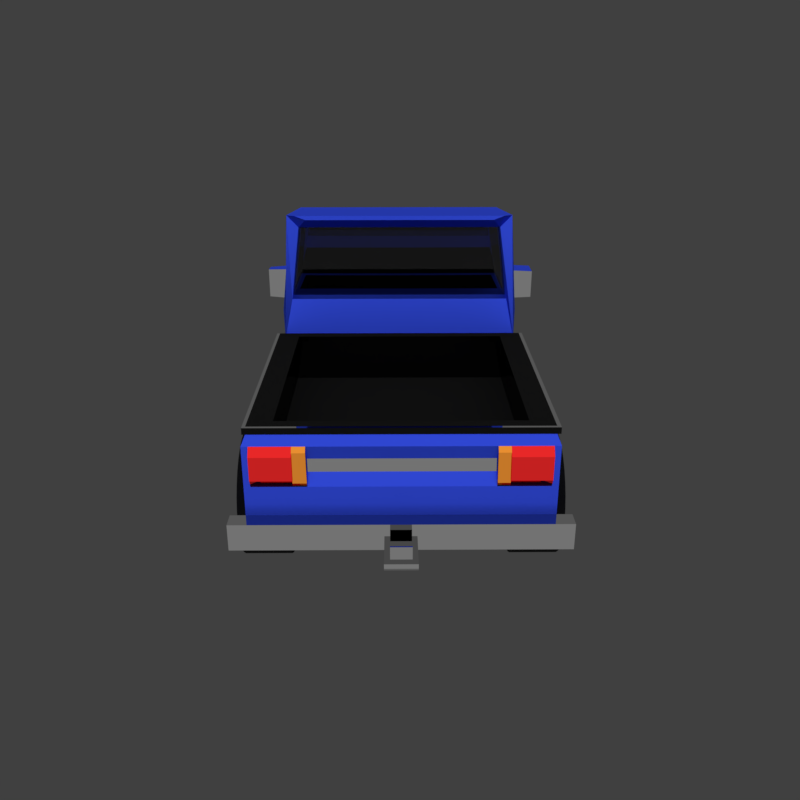 # Source: Pickup-Truck.blend  (saved by Blender 2.79.0; exported with 4.5.12 LTS)
import bpy
from mathutils import Matrix  # noqa: F401  (used for matrix-valued properties, if any)

bpy.ops.wm.read_factory_settings(use_empty=True)
scene = bpy.context.scene
scene.name = 'Scene'

# ---- collections
col_collection_1 = bpy.data.collections.new('Collection 1'); scene.collection.children.link(col_collection_1)

# ---- materials (node trees are filled in below, after node groups)
mat_tires = bpy.data.materials.new('Tires')
mat_tires.alpha_threshold = 0.0
mat_tires.diffuse_color = (0.001547, 0.001547, 0.001547, 1.0)
mat_tires.roughness = 0.5
mat_chrome = bpy.data.materials.new('Chrome')
mat_chrome.alpha_threshold = 0.0
mat_chrome.diffuse_color = (0.1329, 0.1329, 0.1329, 1.0)
mat_chrome.roughness = 0.5
mat_paint = bpy.data.materials.new('Paint')
mat_paint.alpha_threshold = 0.0
mat_paint.diffuse_color = (0.03684, 0.08793, 0.8, 1.0)
mat_paint.roughness = 0.5
mat_headlights = bpy.data.materials.new('Headlights')
mat_headlights.alpha_threshold = 0.0
mat_headlights.roughness = 0.5
mat_tailights = bpy.data.materials.new('Tailights')
mat_tailights.alpha_threshold = 0.0
mat_tailights.diffuse_color = (0.8, 0.01345, 0.01142, 1.0)
mat_tailights.roughness = 0.5
mat_turnlights = bpy.data.materials.new('Turnlights')
mat_turnlights.alpha_threshold = 0.0
mat_turnlights.diffuse_color = (0.8, 0.3481, 0.00644, 1.0)
mat_turnlights.roughness = 0.5
mat_window = bpy.data.materials.new('Window')
mat_window.alpha_threshold = 0.0
mat_window.diffuse_color = (1.0, 1.0, 1.0, 1.0)
mat_window.roughness = 0.5

# ---- material node trees
mat_tires.use_nodes = True; mat_tires.node_tree.nodes.clear()
_N = mat_tires.node_tree.nodes; _L = mat_tires.node_tree.links
n0 = _N.new('ShaderNodeOutputMaterial'); n0.name = 'Material Output'; n0.location = (300, 300)
n1 = _N.new('ShaderNodeBsdfDiffuse'); n1.name = 'Diffuse BSDF'; n1.location = (10, 300)
n1.inputs[0].default_value = (0.00637, 0.00637, 0.00637, 1.0)
n1.inputs[1].default_value = 0.8417
_L.new(n1.outputs[0], n0.inputs[0])
n0.is_active_output = True
mat_chrome.use_nodes = True; mat_chrome.node_tree.nodes.clear()
_N = mat_chrome.node_tree.nodes; _L = mat_chrome.node_tree.links
n0 = _N.new('ShaderNodeOutputMaterial'); n0.name = 'Material Output'; n0.location = (300, 300)
n1 = _N.new('ShaderNodeBsdfAnisotropic'); n1.name = 'Glossy BSDF'; n1.location = (10, 300)
n1.distribution = 'GGX'
n1.inputs[0].default_value = (0.2462, 0.2462, 0.2462, 1.0)
n1.inputs[1].default_value = 0.0
_L.new(n1.outputs[0], n0.inputs[0])
n0.is_active_output = True
mat_paint.use_nodes = True; mat_paint.node_tree.nodes.clear()
_N = mat_paint.node_tree.nodes; _L = mat_paint.node_tree.links
n0 = _N.new('ShaderNodeOutputMaterial'); n0.name = 'Material Output'; n0.location = (300, 300)
n1 = _N.new('ShaderNodeBsdfAnisotropic'); n1.name = 'Glossy BSDF'; n1.location = (10, 300)
n1.distribution = 'GGX'
n1.inputs[0].default_value = (0.03628, 0.07852, 0.8, 1.0)
n1.inputs[1].default_value = 0.4594
_L.new(n1.outputs[0], n0.inputs[0])
n0.is_active_output = True
mat_headlights.use_nodes = True; mat_headlights.node_tree.nodes.clear()
_N = mat_headlights.node_tree.nodes; _L = mat_headlights.node_tree.links
n0 = _N.new('ShaderNodeOutputMaterial'); n0.name = 'Material Output'; n0.location = (300, 300)
n1 = _N.new('ShaderNodeBsdfAnisotropic'); n1.name = 'Glossy BSDF'; n1.location = (10, 300)
n1.distribution = 'GGX'
n1.inputs[1].default_value = 0.0
_L.new(n1.outputs[0], n0.inputs[0])
n0.is_active_output = True
mat_tailights.use_nodes = True; mat_tailights.node_tree.nodes.clear()
_N = mat_tailights.node_tree.nodes; _L = mat_tailights.node_tree.links
n0 = _N.new('ShaderNodeOutputMaterial'); n0.name = 'Material Output'; n0.location = (300, 300)
n1 = _N.new('ShaderNodeBsdfAnisotropic'); n1.name = 'Glossy BSDF'; n1.location = (10, 300)
n1.distribution = 'GGX'
n1.inputs[0].default_value = (0.8, 0.02128, 0.02128, 1.0)
n1.inputs[1].default_value = 0.0
_L.new(n1.outputs[0], n0.inputs[0])
n0.is_active_output = True
mat_turnlights.use_nodes = True; mat_turnlights.node_tree.nodes.clear()
_N = mat_turnlights.node_tree.nodes; _L = mat_turnlights.node_tree.links
n0 = _N.new('ShaderNodeOutputMaterial'); n0.name = 'Material Output'; n0.location = (300, 300)
n1 = _N.new('ShaderNodeBsdfAnisotropic'); n1.name = 'Glossy BSDF'; n1.location = (10, 300)
n1.distribution = 'GGX'
n1.inputs[0].default_value = (0.8, 0.2679, 0.03046, 1.0)
n1.inputs[1].default_value = 0.0
_L.new(n1.outputs[0], n0.inputs[0])
n0.is_active_output = True
mat_window.use_nodes = True; mat_window.node_tree.nodes.clear()
_N = mat_window.node_tree.nodes; _L = mat_window.node_tree.links
n0 = _N.new('ShaderNodeOutputMaterial'); n0.name = 'Material Output'; n0.location = (300, 300)
n1 = _N.new('ShaderNodeBsdfGlass'); n1.name = 'Glass BSDF'; n1.location = (10, 300)
n1.distribution = 'BECKMANN'
n1.inputs[0].default_value = (0.2957, 0.2957, 0.2957, 1.0)
n1.inputs[2].default_value = 1.45
_L.new(n1.outputs[0], n0.inputs[0])
n0.is_active_output = True

# ---- world
world_world = bpy.data.worlds.new('World'); scene.world = world_world
world_world.color = (0.05088, 0.05088, 0.05088)
world_world.use_sun_shadow = False
world_world.sun_shadow_jitter_overblur = 0.0
world_world.cycles.sampling_method = 'MANUAL'

# ---- cameras
cam_camera = bpy.data.cameras.new('Camera')
cam_camera.clip_end = 100.0
cam_camera.lens = 35.0
cam_camera.sensor_width = 32.0
cam_camera.sensor_height = 18.0
cam_camera.ortho_scale = 7.314
cam_camera.dof.focus_distance = 0.0

# ---- lights
light_lamp_002 = bpy.data.lights.new('Lamp.002', 'SUN')
light_lamp_002.transmission_factor = 0.0
light_lamp_002.cutoff_distance = 30.0
light_lamp_002.use_shadow = False
light_lamp_002.angle = 3.141
light_lamp_002.energy = 1.0
light_lamp_002.shadow_buffer_clip_start = 1.001
light_lamp_002.shadow_soft_size = 1e+04
light_lamp_002.shadow_cascade_max_distance = 1000.0
light_lamp_001 = bpy.data.lights.new('Lamp.001', 'SUN')
light_lamp_001.transmission_factor = 0.0
light_lamp_001.cutoff_distance = 30.0
light_lamp_001.use_shadow = False
light_lamp_001.angle = 3.141
light_lamp_001.energy = 1.0
light_lamp_001.shadow_buffer_clip_start = 1.001
light_lamp_001.shadow_soft_size = 1e+04
light_lamp_001.shadow_cascade_max_distance = 1000.0
light_lamp = bpy.data.lights.new('Lamp', 'SUN')
light_lamp.transmission_factor = 0.0
light_lamp.cutoff_distance = 30.0
light_lamp.use_shadow = False
light_lamp.angle = 3.141
light_lamp.energy = 1.0
light_lamp.shadow_buffer_clip_start = 1.001
light_lamp.shadow_soft_size = 1e+04
light_lamp.shadow_cascade_max_distance = 1000.0

# ---- meshes
me_cylinder_009 = bpy.data.meshes.new('Cylinder.009')
me_cylinder_009.from_pydata([(0.0, 1.0, -1.0), (-1.528e-07, 0.5999, 1.0), (0.1951, 0.9808, -1.0), (0.117, 0.5884, 1.0), (0.3827, 0.9239, -1.0), (0.2296, 0.5542, 1.0), (0.5556, 0.8315, -1.0), (0.3333, 0.4988, 1.0), (0.7071, 0.7071, -1.0), (0.4242, 0.4242, 1.0), (0.8315, 0.5556, -1.0), (0.4988, 0.3333, 1.0), (0.9239, 0.3827, -1.0), (0.5542, 0.2296, 1.0), (0.9808, 0.1951, -1.0), (0.5884, 0.117, 1.0), (1.0, 7.55e-08, -1.0), (0.5999, 1.409e-08, 1.0), (0.9808, -0.1951, -1.0), (0.5884, -0.117, 1.0), (0.9239, -0.3827, -1.0), (0.5542, -0.2296, 1.0), (0.8315, -0.5556, -1.0), (0.4988, -0.3333, 1.0), (0.7071, -0.7071, -1.0), (0.4242, -0.4242, 1.0), (0.5556, -0.8315, -1.0), (0.3333, -0.4988, 1.0), (0.3827, -0.9239, -1.0), (0.2296, -0.5542, 1.0), (0.1951, -0.9808, -1.0), (0.117, -0.5884, 1.0), (-3.258e-07, -1.0, -1.0), (-2.03e-07, -0.5999, 1.0), (-0.1951, -0.9808, -1.0), (-0.117, -0.5884, 1.0), (-0.3827, -0.9239, -1.0), (-0.2296, -0.5542, 1.0), (-0.5556, -0.8315, -1.0), (-0.3333, -0.4988, 1.0), (-0.7071, -0.7071, -1.0), (-0.4242, -0.4242, 1.0), (-0.8315, -0.5556, -1.0), (-0.4988, -0.3333, 1.0), (-0.9239, -0.3827, -1.0), (-0.5542, -0.2296, 1.0), (-0.9808, -0.1951, -1.0), (-0.5884, -0.117, 1.0), (-1.0, 9.656e-07, -1.0), (-0.5999, 6.001e-07, 1.0), (-0.9808, 0.1951, -1.0), (-0.5884, 0.117, 1.0), (-0.9239, 0.3827, -1.0), (-0.5542, 0.2296, 1.0), (-0.8315, 0.5556, -1.0), (-0.4988, 0.3333, 1.0), (-0.7071, 0.7071, -1.0), (-0.4242, 0.4242, 1.0), (-0.5556, 0.8315, -1.0), (-0.3333, 0.4988, 1.0), (-0.3827, 0.9239, -1.0), (-0.2296, 0.5542, 1.0), (-0.1951, 0.9808, -1.0), (-0.117, 0.5884, 1.0), (0.1951, 0.9808, 1.0), (0.0, 1.0, 1.0), (0.3827, 0.9239, 1.0), (0.5556, 0.8315, 1.0), (0.7071, 0.7071, 1.0), (0.8315, 0.5556, 1.0), (0.9239, 0.3827, 1.0), (0.9808, 0.1951, 1.0), (1.0, 7.55e-08, 1.0), (0.9808, -0.1951, 1.0), (0.9239, -0.3827, 1.0), (0.8315, -0.5556, 1.0), (0.7071, -0.7071, 1.0), (0.5556, -0.8315, 1.0), (0.3827, -0.9239, 1.0), (0.1951, -0.9808, 1.0), (-3.258e-07, -1.0, 1.0), (-0.1951, -0.9808, 1.0), (-0.3827, -0.9239, 1.0), (-0.5556, -0.8315, 1.0), (-0.7071, -0.7071, 1.0), (-0.8315, -0.5556, 1.0), (-0.9239, -0.3827, 1.0), (-0.9808, -0.1951, 1.0), (-1.0, 9.656e-07, 1.0), (-0.9808, 0.1951, 1.0), (-0.9239, 0.3827, 1.0), (-0.8315, 0.5556, 1.0), (-0.7071, 0.7071, 1.0), (-0.5556, 0.8315, 1.0), (-0.3827, 0.9239, 1.0), (-0.1951, 0.9808, 1.0), (0.117, 0.5884, 0.5319), (-1.634e-07, 0.5999, 0.5319), (0.2296, 0.5542, 0.5319), (0.3333, 0.4988, 0.5319), (0.4242, 0.4242, 0.5319), (0.4988, 0.3333, 0.5319), (0.5542, 0.2296, 0.5319), (0.5884, 0.117, 0.5319), (0.5999, 1.409e-08, 0.5319), (0.5884, -0.117, 0.5319), (0.5542, -0.2296, 0.5319), (0.4988, -0.3333, 0.5319), (0.4242, -0.4242, 0.5319), (0.3333, -0.4988, 0.5319), (0.2296, -0.5542, 0.5319), (0.117, -0.5884, 0.5319), (-2.137e-07, -0.5999, 0.5319), (-0.117, -0.5884, 0.5319), (-0.2296, -0.5542, 0.5319), (-0.3333, -0.4988, 0.5319), (-0.4242, -0.4242, 0.5319), (-0.4988, -0.3333, 0.5319), (-0.5542, -0.2296, 0.5319), (-0.5884, -0.117, 0.5319), (-0.5999, 6.001e-07, 0.5319), (-0.5884, 0.117, 0.5319), (-0.5542, 0.2296, 0.5319), (-0.4988, 0.3333, 0.5319), (-0.4242, 0.4242, 0.5319), (-0.3333, 0.4988, 0.5319), (-0.2296, 0.5542, 0.5319), (-0.117, 0.5884, 0.5319)], [], [(0, 65, 64, 2), (2, 64, 66, 4), (4, 66, 67, 6), (6, 67, 68, 8), (8, 68, 69, 10), (10, 69, 70, 12), (12, 70, 71, 14), (14, 71, 72, 16), (16, 72, 73, 18), (18, 73, 74, 20), (20, 74, 75, 22), (22, 75, 76, 24), (24, 76, 77, 26), (26, 77, 78, 28), (28, 78, 79, 30), (30, 79, 80, 32), (32, 80, 81, 34), (34, 81, 82, 36), (36, 82, 83, 38), (38, 83, 84, 40), (40, 84, 85, 42), (42, 85, 86, 44), (44, 86, 87, 46), (46, 87, 88, 48), (48, 88, 89, 50), (50, 89, 90, 52), (52, 90, 91, 54), (54, 91, 92, 56), (56, 92, 93, 58), (58, 93, 94, 60), (41, 39, 115, 116), (60, 94, 95, 62), (62, 95, 65, 0), (0, 2, 4, 6, 8, 10, 12, 14, 16, 18, 20, 22, 24, 26, 28, 30, 32, 34, 36, 38, 40, 42, 44, 46, 48, 50, 52, 54, 56, 58, 60, 62), (1, 3, 64, 65), (3, 5, 66, 64), (5, 7, 67, 66), (7, 9, 68, 67), (9, 11, 69, 68), (11, 13, 70, 69), (13, 15, 71, 70), (15, 17, 72, 71), (17, 19, 73, 72), (19, 21, 74, 73), (21, 23, 75, 74), (23, 25, 76, 75), (25, 27, 77, 76), (27, 29, 78, 77), (29, 31, 79, 78), (31, 33, 80, 79), (33, 35, 81, 80), (35, 37, 82, 81), (37, 39, 83, 82), (39, 41, 84, 83), (41, 43, 85, 84), (43, 45, 86, 85), (45, 47, 87, 86), (47, 49, 88, 87), (49, 51, 89, 88), (51, 53, 90, 89), (53, 55, 91, 90), (55, 57, 92, 91), (57, 59, 93, 92), (59, 61, 94, 93), (61, 63, 95, 94), (63, 1, 65, 95), (96, 97, 127, 126, 125, 124, 123, 122, 121, 120, 119, 118, 117, 116, 115, 114, 113, 112, 111, 110, 109, 108, 107, 106, 105, 104, 103, 102, 101, 100, 99, 98), (15, 13, 102, 103), (43, 41, 116, 117), (17, 15, 103, 104), (45, 43, 117, 118), (19, 17, 104, 105), (47, 45, 118, 119), (21, 19, 105, 106), (49, 47, 119, 120), (23, 21, 106, 107), (51, 49, 120, 121), (25, 23, 107, 108), (53, 51, 121, 122), (27, 25, 108, 109), (55, 53, 122, 123), (29, 27, 109, 110), (3, 1, 97, 96), (57, 55, 123, 124), (31, 29, 110, 111), (5, 3, 96, 98), (59, 57, 124, 125), (33, 31, 111, 112), (7, 5, 98, 99), (61, 59, 125, 126), (35, 33, 112, 113), (9, 7, 99, 100), (63, 61, 126, 127), (37, 35, 113, 114), (11, 9, 100, 101), (1, 63, 127, 97), (39, 37, 114, 115), (13, 11, 101, 102)])
me_cylinder_009.polygons.foreach_set('material_index', [0, 0, 0, 0, 0, 0, 0, 0, 0, 0, 0, 0, 0, 0, 0, 0, 0, 0, 0, 0, 0, 0, 0, 0, 0, 0, 0, 0, 0, 0, 0, 0, 0, 0, 0, 0, 0, 0, 0, 0, 0, 0, 0, 0, 0, 0, 0, 0, 0, 0, 0, 0, 0, 0, 0, 0, 0, 0, 0, 0, 0, 0, 0, 0, 0, 0, 1, 0, 0, 0, 0, 0, 0, 0, 0, 0, 0, 0, 0, 0, 0, 0, 0, 0, 0, 0, 0, 0, 0, 0, 0, 0, 0, 0, 0, 0, 0, 0])
me_cylinder_009.materials.append(mat_tires)
me_cylinder_009.materials.append(mat_chrome)
me_cylinder_009.use_remesh_preserve_volume = False
me_cylinder_009.use_remesh_preserve_attributes = False
me_cylinder_009.use_mirror_vertex_groups = False
me_cylinder_009.update()
me_cylinder_008 = bpy.data.meshes.new('Cylinder.008')
me_cylinder_008.from_pydata([(0.0, 1.0, -1.0), (-1.528e-07, 0.5999, 1.0), (0.1951, 0.9808, -1.0), (0.117, 0.5884, 1.0), (0.3827, 0.9239, -1.0), (0.2296, 0.5542, 1.0), (0.5556, 0.8315, -1.0), (0.3333, 0.4988, 1.0), (0.7071, 0.7071, -1.0), (0.4242, 0.4242, 1.0), (0.8315, 0.5556, -1.0), (0.4988, 0.3333, 1.0), (0.9239, 0.3827, -1.0), (0.5542, 0.2296, 1.0), (0.9808, 0.1951, -1.0), (0.5884, 0.117, 1.0), (1.0, 7.55e-08, -1.0), (0.5999, 1.409e-08, 1.0), (0.9808, -0.1951, -1.0), (0.5884, -0.117, 1.0), (0.9239, -0.3827, -1.0), (0.5542, -0.2296, 1.0), (0.8315, -0.5556, -1.0), (0.4988, -0.3333, 1.0), (0.7071, -0.7071, -1.0), (0.4242, -0.4242, 1.0), (0.5556, -0.8315, -1.0), (0.3333, -0.4988, 1.0), (0.3827, -0.9239, -1.0), (0.2296, -0.5542, 1.0), (0.1951, -0.9808, -1.0), (0.117, -0.5884, 1.0), (-3.258e-07, -1.0, -1.0), (-2.03e-07, -0.5999, 1.0), (-0.1951, -0.9808, -1.0), (-0.117, -0.5884, 1.0), (-0.3827, -0.9239, -1.0), (-0.2296, -0.5542, 1.0), (-0.5556, -0.8315, -1.0), (-0.3333, -0.4988, 1.0), (-0.7071, -0.7071, -1.0), (-0.4242, -0.4242, 1.0), (-0.8315, -0.5556, -1.0), (-0.4988, -0.3333, 1.0), (-0.9239, -0.3827, -1.0), (-0.5542, -0.2296, 1.0), (-0.9808, -0.1951, -1.0), (-0.5884, -0.117, 1.0), (-1.0, 9.656e-07, -1.0), (-0.5999, 6.001e-07, 1.0), (-0.9808, 0.1951, -1.0), (-0.5884, 0.117, 1.0), (-0.9239, 0.3827, -1.0), (-0.5542, 0.2296, 1.0), (-0.8315, 0.5556, -1.0), (-0.4988, 0.3333, 1.0), (-0.7071, 0.7071, -1.0), (-0.4242, 0.4242, 1.0), (-0.5556, 0.8315, -1.0), (-0.3333, 0.4988, 1.0), (-0.3827, 0.9239, -1.0), (-0.2296, 0.5542, 1.0), (-0.1951, 0.9808, -1.0), (-0.117, 0.5884, 1.0), (0.1951, 0.9808, 1.0), (0.0, 1.0, 1.0), (0.3827, 0.9239, 1.0), (0.5556, 0.8315, 1.0), (0.7071, 0.7071, 1.0), (0.8315, 0.5556, 1.0), (0.9239, 0.3827, 1.0), (0.9808, 0.1951, 1.0), (1.0, 7.55e-08, 1.0), (0.9808, -0.1951, 1.0), (0.9239, -0.3827, 1.0), (0.8315, -0.5556, 1.0), (0.7071, -0.7071, 1.0), (0.5556, -0.8315, 1.0), (0.3827, -0.9239, 1.0), (0.1951, -0.9808, 1.0), (-3.258e-07, -1.0, 1.0), (-0.1951, -0.9808, 1.0), (-0.3827, -0.9239, 1.0), (-0.5556, -0.8315, 1.0), (-0.7071, -0.7071, 1.0), (-0.8315, -0.5556, 1.0), (-0.9239, -0.3827, 1.0), (-0.9808, -0.1951, 1.0), (-1.0, 9.656e-07, 1.0), (-0.9808, 0.1951, 1.0), (-0.9239, 0.3827, 1.0), (-0.8315, 0.5556, 1.0), (-0.7071, 0.7071, 1.0), (-0.5556, 0.8315, 1.0), (-0.3827, 0.9239, 1.0), (-0.1951, 0.9808, 1.0), (0.117, 0.5884, 0.5319), (-1.634e-07, 0.5999, 0.5319), (0.2296, 0.5542, 0.5319), (0.3333, 0.4988, 0.5319), (0.4242, 0.4242, 0.5319), (0.4988, 0.3333, 0.5319), (0.5542, 0.2296, 0.5319), (0.5884, 0.117, 0.5319), (0.5999, 1.409e-08, 0.5319), (0.5884, -0.117, 0.5319), (0.5542, -0.2296, 0.5319), (0.4988, -0.3333, 0.5319), (0.4242, -0.4242, 0.5319), (0.3333, -0.4988, 0.5319), (0.2296, -0.5542, 0.5319), (0.117, -0.5884, 0.5319), (-2.137e-07, -0.5999, 0.5319), (-0.117, -0.5884, 0.5319), (-0.2296, -0.5542, 0.5319), (-0.3333, -0.4988, 0.5319), (-0.4242, -0.4242, 0.5319), (-0.4988, -0.3333, 0.5319), (-0.5542, -0.2296, 0.5319), (-0.5884, -0.117, 0.5319), (-0.5999, 6.001e-07, 0.5319), (-0.5884, 0.117, 0.5319), (-0.5542, 0.2296, 0.5319), (-0.4988, 0.3333, 0.5319), (-0.4242, 0.4242, 0.5319), (-0.3333, 0.4988, 0.5319), (-0.2296, 0.5542, 0.5319), (-0.117, 0.5884, 0.5319)], [], [(0, 65, 64, 2), (2, 64, 66, 4), (4, 66, 67, 6), (6, 67, 68, 8), (8, 68, 69, 10), (10, 69, 70, 12), (12, 70, 71, 14), (14, 71, 72, 16), (16, 72, 73, 18), (18, 73, 74, 20), (20, 74, 75, 22), (22, 75, 76, 24), (24, 76, 77, 26), (26, 77, 78, 28), (28, 78, 79, 30), (30, 79, 80, 32), (32, 80, 81, 34), (34, 81, 82, 36), (36, 82, 83, 38), (38, 83, 84, 40), (40, 84, 85, 42), (42, 85, 86, 44), (44, 86, 87, 46), (46, 87, 88, 48), (48, 88, 89, 50), (50, 89, 90, 52), (52, 90, 91, 54), (54, 91, 92, 56), (56, 92, 93, 58), (58, 93, 94, 60), (41, 39, 115, 116), (60, 94, 95, 62), (62, 95, 65, 0), (0, 2, 4, 6, 8, 10, 12, 14, 16, 18, 20, 22, 24, 26, 28, 30, 32, 34, 36, 38, 40, 42, 44, 46, 48, 50, 52, 54, 56, 58, 60, 62), (1, 3, 64, 65), (3, 5, 66, 64), (5, 7, 67, 66), (7, 9, 68, 67), (9, 11, 69, 68), (11, 13, 70, 69), (13, 15, 71, 70), (15, 17, 72, 71), (17, 19, 73, 72), (19, 21, 74, 73), (21, 23, 75, 74), (23, 25, 76, 75), (25, 27, 77, 76), (27, 29, 78, 77), (29, 31, 79, 78), (31, 33, 80, 79), (33, 35, 81, 80), (35, 37, 82, 81), (37, 39, 83, 82), (39, 41, 84, 83), (41, 43, 85, 84), (43, 45, 86, 85), (45, 47, 87, 86), (47, 49, 88, 87), (49, 51, 89, 88), (51, 53, 90, 89), (53, 55, 91, 90), (55, 57, 92, 91), (57, 59, 93, 92), (59, 61, 94, 93), (61, 63, 95, 94), (63, 1, 65, 95), (96, 97, 127, 126, 125, 124, 123, 122, 121, 120, 119, 118, 117, 116, 115, 114, 113, 112, 111, 110, 109, 108, 107, 106, 105, 104, 103, 102, 101, 100, 99, 98), (15, 13, 102, 103), (43, 41, 116, 117), (17, 15, 103, 104), (45, 43, 117, 118), (19, 17, 104, 105), (47, 45, 118, 119), (21, 19, 105, 106), (49, 47, 119, 120), (23, 21, 106, 107), (51, 49, 120, 121), (25, 23, 107, 108), (53, 51, 121, 122), (27, 25, 108, 109), (55, 53, 122, 123), (29, 27, 109, 110), (3, 1, 97, 96), (57, 55, 123, 124), (31, 29, 110, 111), (5, 3, 96, 98), (59, 57, 124, 125), (33, 31, 111, 112), (7, 5, 98, 99), (61, 59, 125, 126), (35, 33, 112, 113), (9, 7, 99, 100), (63, 61, 126, 127), (37, 35, 113, 114), (11, 9, 100, 101), (1, 63, 127, 97), (39, 37, 114, 115), (13, 11, 101, 102)])
me_cylinder_008.polygons.foreach_set('material_index', [0, 0, 0, 0, 0, 0, 0, 0, 0, 0, 0, 0, 0, 0, 0, 0, 0, 0, 0, 0, 0, 0, 0, 0, 0, 0, 0, 0, 0, 0, 0, 0, 0, 0, 0, 0, 0, 0, 0, 0, 0, 0, 0, 0, 0, 0, 0, 0, 0, 0, 0, 0, 0, 0, 0, 0, 0, 0, 0, 0, 0, 0, 0, 0, 0, 0, 1, 0, 0, 0, 0, 0, 0, 0, 0, 0, 0, 0, 0, 0, 0, 0, 0, 0, 0, 0, 0, 0, 0, 0, 0, 0, 0, 0, 0, 0, 0, 0])
me_cylinder_008.materials.append(mat_tires)
me_cylinder_008.materials.append(mat_chrome)
me_cylinder_008.use_remesh_preserve_volume = False
me_cylinder_008.use_remesh_preserve_attributes = False
me_cylinder_008.use_mirror_vertex_groups = False
me_cylinder_008.update()
me_cylinder_007 = bpy.data.meshes.new('Cylinder.007')
me_cylinder_007.from_pydata([(0.0, 1.0, -1.0), (-1.528e-07, 0.5999, 1.0), (0.1951, 0.9808, -1.0), (0.117, 0.5884, 1.0), (0.3827, 0.9239, -1.0), (0.2296, 0.5542, 1.0), (0.5556, 0.8315, -1.0), (0.3333, 0.4988, 1.0), (0.7071, 0.7071, -1.0), (0.4242, 0.4242, 1.0), (0.8315, 0.5556, -1.0), (0.4988, 0.3333, 1.0), (0.9239, 0.3827, -1.0), (0.5542, 0.2296, 1.0), (0.9808, 0.1951, -1.0), (0.5884, 0.117, 1.0), (1.0, 7.55e-08, -1.0), (0.5999, 1.409e-08, 1.0), (0.9808, -0.1951, -1.0), (0.5884, -0.117, 1.0), (0.9239, -0.3827, -1.0), (0.5542, -0.2296, 1.0), (0.8315, -0.5556, -1.0), (0.4988, -0.3333, 1.0), (0.7071, -0.7071, -1.0), (0.4242, -0.4242, 1.0), (0.5556, -0.8315, -1.0), (0.3333, -0.4988, 1.0), (0.3827, -0.9239, -1.0), (0.2296, -0.5542, 1.0), (0.1951, -0.9808, -1.0), (0.117, -0.5884, 1.0), (-3.258e-07, -1.0, -1.0), (-2.03e-07, -0.5999, 1.0), (-0.1951, -0.9808, -1.0), (-0.117, -0.5884, 1.0), (-0.3827, -0.9239, -1.0), (-0.2296, -0.5542, 1.0), (-0.5556, -0.8315, -1.0), (-0.3333, -0.4988, 1.0), (-0.7071, -0.7071, -1.0), (-0.4242, -0.4242, 1.0), (-0.8315, -0.5556, -1.0), (-0.4988, -0.3333, 1.0), (-0.9239, -0.3827, -1.0), (-0.5542, -0.2296, 1.0), (-0.9808, -0.1951, -1.0), (-0.5884, -0.117, 1.0), (-1.0, 9.656e-07, -1.0), (-0.5999, 6.001e-07, 1.0), (-0.9808, 0.1951, -1.0), (-0.5884, 0.117, 1.0), (-0.9239, 0.3827, -1.0), (-0.5542, 0.2296, 1.0), (-0.8315, 0.5556, -1.0), (-0.4988, 0.3333, 1.0), (-0.7071, 0.7071, -1.0), (-0.4242, 0.4242, 1.0), (-0.5556, 0.8315, -1.0), (-0.3333, 0.4988, 1.0), (-0.3827, 0.9239, -1.0), (-0.2296, 0.5542, 1.0), (-0.1951, 0.9808, -1.0), (-0.117, 0.5884, 1.0), (0.1951, 0.9808, 1.0), (0.0, 1.0, 1.0), (0.3827, 0.9239, 1.0), (0.5556, 0.8315, 1.0), (0.7071, 0.7071, 1.0), (0.8315, 0.5556, 1.0), (0.9239, 0.3827, 1.0), (0.9808, 0.1951, 1.0), (1.0, 7.55e-08, 1.0), (0.9808, -0.1951, 1.0), (0.9239, -0.3827, 1.0), (0.8315, -0.5556, 1.0), (0.7071, -0.7071, 1.0), (0.5556, -0.8315, 1.0), (0.3827, -0.9239, 1.0), (0.1951, -0.9808, 1.0), (-3.258e-07, -1.0, 1.0), (-0.1951, -0.9808, 1.0), (-0.3827, -0.9239, 1.0), (-0.5556, -0.8315, 1.0), (-0.7071, -0.7071, 1.0), (-0.8315, -0.5556, 1.0), (-0.9239, -0.3827, 1.0), (-0.9808, -0.1951, 1.0), (-1.0, 9.656e-07, 1.0), (-0.9808, 0.1951, 1.0), (-0.9239, 0.3827, 1.0), (-0.8315, 0.5556, 1.0), (-0.7071, 0.7071, 1.0), (-0.5556, 0.8315, 1.0), (-0.3827, 0.9239, 1.0), (-0.1951, 0.9808, 1.0), (0.117, 0.5884, 0.5319), (-1.634e-07, 0.5999, 0.5319), (0.2296, 0.5542, 0.5319), (0.3333, 0.4988, 0.5319), (0.4242, 0.4242, 0.5319), (0.4988, 0.3333, 0.5319), (0.5542, 0.2296, 0.5319), (0.5884, 0.117, 0.5319), (0.5999, 1.409e-08, 0.5319), (0.5884, -0.117, 0.5319), (0.5542, -0.2296, 0.5319), (0.4988, -0.3333, 0.5319), (0.4242, -0.4242, 0.5319), (0.3333, -0.4988, 0.5319), (0.2296, -0.5542, 0.5319), (0.117, -0.5884, 0.5319), (-2.137e-07, -0.5999, 0.5319), (-0.117, -0.5884, 0.5319), (-0.2296, -0.5542, 0.5319), (-0.3333, -0.4988, 0.5319), (-0.4242, -0.4242, 0.5319), (-0.4988, -0.3333, 0.5319), (-0.5542, -0.2296, 0.5319), (-0.5884, -0.117, 0.5319), (-0.5999, 6.001e-07, 0.5319), (-0.5884, 0.117, 0.5319), (-0.5542, 0.2296, 0.5319), (-0.4988, 0.3333, 0.5319), (-0.4242, 0.4242, 0.5319), (-0.3333, 0.4988, 0.5319), (-0.2296, 0.5542, 0.5319), (-0.117, 0.5884, 0.5319)], [], [(0, 65, 64, 2), (2, 64, 66, 4), (4, 66, 67, 6), (6, 67, 68, 8), (8, 68, 69, 10), (10, 69, 70, 12), (12, 70, 71, 14), (14, 71, 72, 16), (16, 72, 73, 18), (18, 73, 74, 20), (20, 74, 75, 22), (22, 75, 76, 24), (24, 76, 77, 26), (26, 77, 78, 28), (28, 78, 79, 30), (30, 79, 80, 32), (32, 80, 81, 34), (34, 81, 82, 36), (36, 82, 83, 38), (38, 83, 84, 40), (40, 84, 85, 42), (42, 85, 86, 44), (44, 86, 87, 46), (46, 87, 88, 48), (48, 88, 89, 50), (50, 89, 90, 52), (52, 90, 91, 54), (54, 91, 92, 56), (56, 92, 93, 58), (58, 93, 94, 60), (41, 39, 115, 116), (60, 94, 95, 62), (62, 95, 65, 0), (0, 2, 4, 6, 8, 10, 12, 14, 16, 18, 20, 22, 24, 26, 28, 30, 32, 34, 36, 38, 40, 42, 44, 46, 48, 50, 52, 54, 56, 58, 60, 62), (1, 3, 64, 65), (3, 5, 66, 64), (5, 7, 67, 66), (7, 9, 68, 67), (9, 11, 69, 68), (11, 13, 70, 69), (13, 15, 71, 70), (15, 17, 72, 71), (17, 19, 73, 72), (19, 21, 74, 73), (21, 23, 75, 74), (23, 25, 76, 75), (25, 27, 77, 76), (27, 29, 78, 77), (29, 31, 79, 78), (31, 33, 80, 79), (33, 35, 81, 80), (35, 37, 82, 81), (37, 39, 83, 82), (39, 41, 84, 83), (41, 43, 85, 84), (43, 45, 86, 85), (45, 47, 87, 86), (47, 49, 88, 87), (49, 51, 89, 88), (51, 53, 90, 89), (53, 55, 91, 90), (55, 57, 92, 91), (57, 59, 93, 92), (59, 61, 94, 93), (61, 63, 95, 94), (63, 1, 65, 95), (96, 97, 127, 126, 125, 124, 123, 122, 121, 120, 119, 118, 117, 116, 115, 114, 113, 112, 111, 110, 109, 108, 107, 106, 105, 104, 103, 102, 101, 100, 99, 98), (15, 13, 102, 103), (43, 41, 116, 117), (17, 15, 103, 104), (45, 43, 117, 118), (19, 17, 104, 105), (47, 45, 118, 119), (21, 19, 105, 106), (49, 47, 119, 120), (23, 21, 106, 107), (51, 49, 120, 121), (25, 23, 107, 108), (53, 51, 121, 122), (27, 25, 108, 109), (55, 53, 122, 123), (29, 27, 109, 110), (3, 1, 97, 96), (57, 55, 123, 124), (31, 29, 110, 111), (5, 3, 96, 98), (59, 57, 124, 125), (33, 31, 111, 112), (7, 5, 98, 99), (61, 59, 125, 126), (35, 33, 112, 113), (9, 7, 99, 100), (63, 61, 126, 127), (37, 35, 113, 114), (11, 9, 100, 101), (1, 63, 127, 97), (39, 37, 114, 115), (13, 11, 101, 102)])
me_cylinder_007.polygons.foreach_set('material_index', [0, 0, 0, 0, 0, 0, 0, 0, 0, 0, 0, 0, 0, 0, 0, 0, 0, 0, 0, 0, 0, 0, 0, 0, 0, 0, 0, 0, 0, 0, 0, 0, 0, 0, 0, 0, 0, 0, 0, 0, 0, 0, 0, 0, 0, 0, 0, 0, 0, 0, 0, 0, 0, 0, 0, 0, 0, 0, 0, 0, 0, 0, 0, 0, 0, 0, 1, 0, 0, 0, 0, 0, 0, 0, 0, 0, 0, 0, 0, 0, 0, 0, 0, 0, 0, 0, 0, 0, 0, 0, 0, 0, 0, 0, 0, 0, 0, 0])
me_cylinder_007.materials.append(mat_tires)
me_cylinder_007.materials.append(mat_chrome)
me_cylinder_007.use_remesh_preserve_volume = False
me_cylinder_007.use_remesh_preserve_attributes = False
me_cylinder_007.use_mirror_vertex_groups = False
me_cylinder_007.update()
me_cylinder_006 = bpy.data.meshes.new('Cylinder.006')
me_cylinder_006.from_pydata([(0.0, 1.0, -1.0), (0.0, 1.0, 1.0), (0.1951, 0.9808, -1.0), (0.1951, 0.9808, 1.0), (0.3827, 0.9239, -1.0), (0.3827, 0.9239, 1.0), (0.5556, 0.8315, -1.0), (0.5556, 0.8315, 1.0), (0.7071, 0.7071, -1.0), (0.7071, 0.7071, 1.0), (0.8315, 0.5556, -1.0), (0.8315, 0.5556, 1.0), (0.9239, 0.3827, -1.0), (0.9239, 0.3827, 1.0), (0.9808, 0.1951, -1.0), (0.9808, 0.1951, 1.0), (1.0, 7.55e-08, -1.0), (1.0, 7.55e-08, 1.0), (0.9808, -0.1951, -1.0), (0.9808, -0.1951, 1.0), (0.9239, -0.3827, -1.0), (0.9239, -0.3827, 1.0), (0.8315, -0.5556, -1.0), (0.8315, -0.5556, 1.0), (0.7071, -0.7071, -1.0), (0.7071, -0.7071, 1.0), (0.5556, -0.8315, -1.0), (0.5556, -0.8315, 1.0), (0.3827, -0.9239, -1.0), (0.3827, -0.9239, 1.0), (0.1951, -0.9808, -1.0), (0.1951, -0.9808, 1.0), (-3.258e-07, -1.0, -1.0), (-3.258e-07, -1.0, 1.0), (-0.1951, -0.9808, -1.0), (-0.1951, -0.9808, 1.0), (-0.3827, -0.9239, -1.0), (-0.3827, -0.9239, 1.0), (-0.5556, -0.8315, -1.0), (-0.5556, -0.8315, 1.0), (-0.7071, -0.7071, -1.0), (-0.7071, -0.7071, 1.0), (-0.8315, -0.5556, -1.0), (-0.8315, -0.5556, 1.0), (-0.9239, -0.3827, -1.0), (-0.9239, -0.3827, 1.0), (-0.9808, -0.1951, -1.0), (-0.9808, -0.1951, 1.0), (-1.0, 9.656e-07, -1.0), (-1.0, 9.656e-07, 1.0), (-0.9808, 0.1951, -1.0), (-0.9808, 0.1951, 1.0), (-0.9239, 0.3827, -1.0), (-0.9239, 0.3827, 1.0), (-0.8315, 0.5556, -1.0), (-0.8315, 0.5556, 1.0), (-0.7071, 0.7071, -1.0), (-0.7071, 0.7071, 1.0), (-0.5556, 0.8315, -1.0), (-0.5556, 0.8315, 1.0), (-0.3827, 0.9239, -1.0), (-0.3827, 0.9239, 1.0), (-0.1951, 0.9808, -1.0), (-0.1951, 0.9808, 1.0)], [], [(0, 1, 3, 2), (2, 3, 5, 4), (4, 5, 7, 6), (6, 7, 9, 8), (8, 9, 11, 10), (10, 11, 13, 12), (12, 13, 15, 14), (14, 15, 17, 16), (16, 17, 19, 18), (18, 19, 21, 20), (20, 21, 23, 22), (22, 23, 25, 24), (24, 25, 27, 26), (26, 27, 29, 28), (28, 29, 31, 30), (30, 31, 33, 32), (32, 33, 35, 34), (34, 35, 37, 36), (36, 37, 39, 38), (38, 39, 41, 40), (40, 41, 43, 42), (42, 43, 45, 44), (44, 45, 47, 46), (46, 47, 49, 48), (48, 49, 51, 50), (50, 51, 53, 52), (52, 53, 55, 54), (54, 55, 57, 56), (56, 57, 59, 58), (58, 59, 61, 60), (3, 1, 63, 61, 59, 57, 55, 53, 51, 49, 47, 45, 43, 41, 39, 37, 35, 33, 31, 29, 27, 25, 23, 21, 19, 17, 15, 13, 11, 9, 7, 5), (60, 61, 63, 62), (62, 63, 1, 0), (0, 2, 4, 6, 8, 10, 12, 14, 16, 18, 20, 22, 24, 26, 28, 30, 32, 34, 36, 38, 40, 42, 44, 46, 48, 50, 52, 54, 56, 58, 60, 62)])
me_cylinder_006.materials.append(mat_chrome)
me_cylinder_006.use_remesh_preserve_volume = False
me_cylinder_006.use_remesh_preserve_attributes = False
me_cylinder_006.use_mirror_vertex_groups = False
me_cylinder_006.update()
me_cylinder_005 = bpy.data.meshes.new('Cylinder.005')
me_cylinder_005.from_pydata([(0.0, 1.0, -1.0), (0.0, 1.0, 1.0), (0.1951, 0.9808, -1.0), (0.1951, 0.9808, 1.0), (0.3827, 0.9239, -1.0), (0.3827, 0.9239, 1.0), (0.5556, 0.8315, -1.0), (0.5556, 0.8315, 1.0), (0.7071, 0.7071, -1.0), (0.7071, 0.7071, 1.0), (0.8315, 0.5556, -1.0), (0.8315, 0.5556, 1.0), (0.9239, 0.3827, -1.0), (0.9239, 0.3827, 1.0), (0.9808, 0.1951, -1.0), (0.9808, 0.1951, 1.0), (1.0, 7.55e-08, -1.0), (1.0, 7.55e-08, 1.0), (0.9808, -0.1951, -1.0), (0.9808, -0.1951, 1.0), (0.9239, -0.3827, -1.0), (0.9239, -0.3827, 1.0), (0.8315, -0.5556, -1.0), (0.8315, -0.5556, 1.0), (0.7071, -0.7071, -1.0), (0.7071, -0.7071, 1.0), (0.5556, -0.8315, -1.0), (0.5556, -0.8315, 1.0), (0.3827, -0.9239, -1.0), (0.3827, -0.9239, 1.0), (0.1951, -0.9808, -1.0), (0.1951, -0.9808, 1.0), (-3.258e-07, -1.0, -1.0), (-3.258e-07, -1.0, 1.0), (-0.1951, -0.9808, -1.0), (-0.1951, -0.9808, 1.0), (-0.3827, -0.9239, -1.0), (-0.3827, -0.9239, 1.0), (-0.5556, -0.8315, -1.0), (-0.5556, -0.8315, 1.0), (-0.7071, -0.7071, -1.0), (-0.7071, -0.7071, 1.0), (-0.8315, -0.5556, -1.0), (-0.8315, -0.5556, 1.0), (-0.9239, -0.3827, -1.0), (-0.9239, -0.3827, 1.0), (-0.9808, -0.1951, -1.0), (-0.9808, -0.1951, 1.0), (-1.0, 9.656e-07, -1.0), (-1.0, 9.656e-07, 1.0), (-0.9808, 0.1951, -1.0), (-0.9808, 0.1951, 1.0), (-0.9239, 0.3827, -1.0), (-0.9239, 0.3827, 1.0), (-0.8315, 0.5556, -1.0), (-0.8315, 0.5556, 1.0), (-0.7071, 0.7071, -1.0), (-0.7071, 0.7071, 1.0), (-0.5556, 0.8315, -1.0), (-0.5556, 0.8315, 1.0), (-0.3827, 0.9239, -1.0), (-0.3827, 0.9239, 1.0), (-0.1951, 0.9808, -1.0), (-0.1951, 0.9808, 1.0)], [], [(0, 1, 3, 2), (2, 3, 5, 4), (4, 5, 7, 6), (6, 7, 9, 8), (8, 9, 11, 10), (10, 11, 13, 12), (12, 13, 15, 14), (14, 15, 17, 16), (16, 17, 19, 18), (18, 19, 21, 20), (20, 21, 23, 22), (22, 23, 25, 24), (24, 25, 27, 26), (26, 27, 29, 28), (28, 29, 31, 30), (30, 31, 33, 32), (32, 33, 35, 34), (34, 35, 37, 36), (36, 37, 39, 38), (38, 39, 41, 40), (40, 41, 43, 42), (42, 43, 45, 44), (44, 45, 47, 46), (46, 47, 49, 48), (48, 49, 51, 50), (50, 51, 53, 52), (52, 53, 55, 54), (54, 55, 57, 56), (56, 57, 59, 58), (58, 59, 61, 60), (3, 1, 63, 61, 59, 57, 55, 53, 51, 49, 47, 45, 43, 41, 39, 37, 35, 33, 31, 29, 27, 25, 23, 21, 19, 17, 15, 13, 11, 9, 7, 5), (60, 61, 63, 62), (62, 63, 1, 0), (0, 2, 4, 6, 8, 10, 12, 14, 16, 18, 20, 22, 24, 26, 28, 30, 32, 34, 36, 38, 40, 42, 44, 46, 48, 50, 52, 54, 56, 58, 60, 62)])
me_cylinder_005.materials.append(mat_chrome)
me_cylinder_005.use_remesh_preserve_volume = False
me_cylinder_005.use_remesh_preserve_attributes = False
me_cylinder_005.use_mirror_vertex_groups = False
me_cylinder_005.update()
me_cylinder_004 = bpy.data.meshes.new('Cylinder.004')
me_cylinder_004.from_pydata([(0.0, 1.0, -1.0), (-1.528e-07, 0.5999, 1.0), (0.1951, 0.9808, -1.0), (0.117, 0.5884, 1.0), (0.3827, 0.9239, -1.0), (0.2296, 0.5542, 1.0), (0.5556, 0.8315, -1.0), (0.3333, 0.4988, 1.0), (0.7071, 0.7071, -1.0), (0.4242, 0.4242, 1.0), (0.8315, 0.5556, -1.0), (0.4988, 0.3333, 1.0), (0.9239, 0.3827, -1.0), (0.5542, 0.2296, 1.0), (0.9808, 0.1951, -1.0), (0.5884, 0.117, 1.0), (1.0, 7.55e-08, -1.0), (0.5999, 1.409e-08, 1.0), (0.9808, -0.1951, -1.0), (0.5884, -0.117, 1.0), (0.9239, -0.3827, -1.0), (0.5542, -0.2296, 1.0), (0.8315, -0.5556, -1.0), (0.4988, -0.3333, 1.0), (0.7071, -0.7071, -1.0), (0.4242, -0.4242, 1.0), (0.5556, -0.8315, -1.0), (0.3333, -0.4988, 1.0), (0.3827, -0.9239, -1.0), (0.2296, -0.5542, 1.0), (0.1951, -0.9808, -1.0), (0.117, -0.5884, 1.0), (-3.258e-07, -1.0, -1.0), (-2.03e-07, -0.5999, 1.0), (-0.1951, -0.9808, -1.0), (-0.117, -0.5884, 1.0), (-0.3827, -0.9239, -1.0), (-0.2296, -0.5542, 1.0), (-0.5556, -0.8315, -1.0), (-0.3333, -0.4988, 1.0), (-0.7071, -0.7071, -1.0), (-0.4242, -0.4242, 1.0), (-0.8315, -0.5556, -1.0), (-0.4988, -0.3333, 1.0), (-0.9239, -0.3827, -1.0), (-0.5542, -0.2296, 1.0), (-0.9808, -0.1951, -1.0), (-0.5884, -0.117, 1.0), (-1.0, 9.656e-07, -1.0), (-0.5999, 6.001e-07, 1.0), (-0.9808, 0.1951, -1.0), (-0.5884, 0.117, 1.0), (-0.9239, 0.3827, -1.0), (-0.5542, 0.2296, 1.0), (-0.8315, 0.5556, -1.0), (-0.4988, 0.3333, 1.0), (-0.7071, 0.7071, -1.0), (-0.4242, 0.4242, 1.0), (-0.5556, 0.8315, -1.0), (-0.3333, 0.4988, 1.0), (-0.3827, 0.9239, -1.0), (-0.2296, 0.5542, 1.0), (-0.1951, 0.9808, -1.0), (-0.117, 0.5884, 1.0), (0.1951, 0.9808, 1.0), (0.0, 1.0, 1.0), (0.3827, 0.9239, 1.0), (0.5556, 0.8315, 1.0), (0.7071, 0.7071, 1.0), (0.8315, 0.5556, 1.0), (0.9239, 0.3827, 1.0), (0.9808, 0.1951, 1.0), (1.0, 7.55e-08, 1.0), (0.9808, -0.1951, 1.0), (0.9239, -0.3827, 1.0), (0.8315, -0.5556, 1.0), (0.7071, -0.7071, 1.0), (0.5556, -0.8315, 1.0), (0.3827, -0.9239, 1.0), (0.1951, -0.9808, 1.0), (-3.258e-07, -1.0, 1.0), (-0.1951, -0.9808, 1.0), (-0.3827, -0.9239, 1.0), (-0.5556, -0.8315, 1.0), (-0.7071, -0.7071, 1.0), (-0.8315, -0.5556, 1.0), (-0.9239, -0.3827, 1.0), (-0.9808, -0.1951, 1.0), (-1.0, 9.656e-07, 1.0), (-0.9808, 0.1951, 1.0), (-0.9239, 0.3827, 1.0), (-0.8315, 0.5556, 1.0), (-0.7071, 0.7071, 1.0), (-0.5556, 0.8315, 1.0), (-0.3827, 0.9239, 1.0), (-0.1951, 0.9808, 1.0), (0.117, 0.5884, 0.5319), (-1.634e-07, 0.5999, 0.5319), (0.2296, 0.5542, 0.5319), (0.3333, 0.4988, 0.5319), (0.4242, 0.4242, 0.5319), (0.4988, 0.3333, 0.5319), (0.5542, 0.2296, 0.5319), (0.5884, 0.117, 0.5319), (0.5999, 1.409e-08, 0.5319), (0.5884, -0.117, 0.5319), (0.5542, -0.2296, 0.5319), (0.4988, -0.3333, 0.5319), (0.4242, -0.4242, 0.5319), (0.3333, -0.4988, 0.5319), (0.2296, -0.5542, 0.5319), (0.117, -0.5884, 0.5319), (-2.137e-07, -0.5999, 0.5319), (-0.117, -0.5884, 0.5319), (-0.2296, -0.5542, 0.5319), (-0.3333, -0.4988, 0.5319), (-0.4242, -0.4242, 0.5319), (-0.4988, -0.3333, 0.5319), (-0.5542, -0.2296, 0.5319), (-0.5884, -0.117, 0.5319), (-0.5999, 6.001e-07, 0.5319), (-0.5884, 0.117, 0.5319), (-0.5542, 0.2296, 0.5319), (-0.4988, 0.3333, 0.5319), (-0.4242, 0.4242, 0.5319), (-0.3333, 0.4988, 0.5319), (-0.2296, 0.5542, 0.5319), (-0.117, 0.5884, 0.5319)], [], [(0, 65, 64, 2), (2, 64, 66, 4), (4, 66, 67, 6), (6, 67, 68, 8), (8, 68, 69, 10), (10, 69, 70, 12), (12, 70, 71, 14), (14, 71, 72, 16), (16, 72, 73, 18), (18, 73, 74, 20), (20, 74, 75, 22), (22, 75, 76, 24), (24, 76, 77, 26), (26, 77, 78, 28), (28, 78, 79, 30), (30, 79, 80, 32), (32, 80, 81, 34), (34, 81, 82, 36), (36, 82, 83, 38), (38, 83, 84, 40), (40, 84, 85, 42), (42, 85, 86, 44), (44, 86, 87, 46), (46, 87, 88, 48), (48, 88, 89, 50), (50, 89, 90, 52), (52, 90, 91, 54), (54, 91, 92, 56), (56, 92, 93, 58), (58, 93, 94, 60), (41, 39, 115, 116), (60, 94, 95, 62), (62, 95, 65, 0), (0, 2, 4, 6, 8, 10, 12, 14, 16, 18, 20, 22, 24, 26, 28, 30, 32, 34, 36, 38, 40, 42, 44, 46, 48, 50, 52, 54, 56, 58, 60, 62), (1, 3, 64, 65), (3, 5, 66, 64), (5, 7, 67, 66), (7, 9, 68, 67), (9, 11, 69, 68), (11, 13, 70, 69), (13, 15, 71, 70), (15, 17, 72, 71), (17, 19, 73, 72), (19, 21, 74, 73), (21, 23, 75, 74), (23, 25, 76, 75), (25, 27, 77, 76), (27, 29, 78, 77), (29, 31, 79, 78), (31, 33, 80, 79), (33, 35, 81, 80), (35, 37, 82, 81), (37, 39, 83, 82), (39, 41, 84, 83), (41, 43, 85, 84), (43, 45, 86, 85), (45, 47, 87, 86), (47, 49, 88, 87), (49, 51, 89, 88), (51, 53, 90, 89), (53, 55, 91, 90), (55, 57, 92, 91), (57, 59, 93, 92), (59, 61, 94, 93), (61, 63, 95, 94), (63, 1, 65, 95), (96, 97, 127, 126, 125, 124, 123, 122, 121, 120, 119, 118, 117, 116, 115, 114, 113, 112, 111, 110, 109, 108, 107, 106, 105, 104, 103, 102, 101, 100, 99, 98), (15, 13, 102, 103), (43, 41, 116, 117), (17, 15, 103, 104), (45, 43, 117, 118), (19, 17, 104, 105), (47, 45, 118, 119), (21, 19, 105, 106), (49, 47, 119, 120), (23, 21, 106, 107), (51, 49, 120, 121), (25, 23, 107, 108), (53, 51, 121, 122), (27, 25, 108, 109), (55, 53, 122, 123), (29, 27, 109, 110), (3, 1, 97, 96), (57, 55, 123, 124), (31, 29, 110, 111), (5, 3, 96, 98), (59, 57, 124, 125), (33, 31, 111, 112), (7, 5, 98, 99), (61, 59, 125, 126), (35, 33, 112, 113), (9, 7, 99, 100), (63, 61, 126, 127), (37, 35, 113, 114), (11, 9, 100, 101), (1, 63, 127, 97), (39, 37, 114, 115), (13, 11, 101, 102)])
me_cylinder_004.polygons.foreach_set('material_index', [0, 0, 0, 0, 0, 0, 0, 0, 0, 0, 0, 0, 0, 0, 0, 0, 0, 0, 0, 0, 0, 0, 0, 0, 0, 0, 0, 0, 0, 0, 0, 0, 0, 0, 0, 0, 0, 0, 0, 0, 0, 0, 0, 0, 0, 0, 0, 0, 0, 0, 0, 0, 0, 0, 0, 0, 0, 0, 0, 0, 0, 0, 0, 0, 0, 0, 1, 0, 0, 0, 0, 0, 0, 0, 0, 0, 0, 0, 0, 0, 0, 0, 0, 0, 0, 0, 0, 0, 0, 0, 0, 0, 0, 0, 0, 0, 0, 0])
me_cylinder_004.materials.append(mat_tires)
me_cylinder_004.materials.append(mat_chrome)
me_cylinder_004.use_remesh_preserve_volume = False
me_cylinder_004.use_remesh_preserve_attributes = False
me_cylinder_004.use_mirror_vertex_groups = False
me_cylinder_004.update()
me_cube = bpy.data.meshes.new('Cube')
me_cube.from_pydata([(1.0, 1.799, -1.713), (1.0, -1.0, -1.713), (-1.0, -1.0, -1.713), (-1.0, 1.799, -1.713), (0.8416, 1.645, 1.0), (0.8416, -0.8103, 1.0), (-0.8416, -0.8103, 1.0), (-0.8416, 1.645, 1.0), (1.0, -1.0, -1.713), (-1.0, -1.0, -1.713), (1.0, -1.255, 1.634), (-1.0, -1.255, 1.634), (1.0, -4.048, -1.713), (-1.0, -4.048, -1.713), (0.9483, -4.048, 0.9603), (-0.9483, -4.048, 0.9603), (0.9148, -1.255, 4.287), (-0.9148, -1.255, 4.287), (0.894, -3.909, 1.479), (-0.9016, -3.909, 1.479), (1.0, -2.972, -1.713), (-1.0, -2.972, -1.713), (-1.0, -2.972, 1.0), (1.0, -2.972, 1.0), (-0.955, -2.945, 2.511), (0.955, -2.945, 2.511), (-1.0, -2.661, -1.713), (1.0, -2.546, 1.472), (0.9148, -2.503, 3.759), (1.0, -2.661, -1.713), (-1.0, -2.546, 1.472), (-0.9148, -2.503, 3.759), (0.9659, 1.769, 1.0), (0.9659, -0.9346, 1.0), (-0.966, 1.769, 1.0), (-0.966, -0.9346, 1.0), (0.8713, 1.67, -0.1625), (0.8713, -0.8713, -0.1625), (-0.8713, 1.67, -0.1625), (-0.8713, -0.8713, -0.1625), (1.0, -2.661, 1.0), (0.8977, -1.0, 2.144), (0.8736, -2.671, 3.897), (0.8212, -1.0, 4.206), (-0.8977, -1.0, 2.144), (-0.8212, -1.0, 4.206), (-1.0, -2.661, 1.0), (-0.8736, -2.671, 3.897), (0.9481, -2.804, 2.183), (0.8912, -1.255, 2.231), (0.8673, -2.504, 3.675), (0.8153, -1.255, 4.212), (-0.8912, -1.255, 2.231), (-0.8153, -1.255, 4.212), (-0.9481, -2.804, 2.183), (-0.8673, -2.504, 3.675), (-1.0, -4.048, -1.176), (1.0, -4.048, -1.176), (-0.9483, -4.048, 0.149), (0.9483, -4.048, 0.149), (-0.8177, -4.048, -1.176), (-0.8302, -4.048, 0.149), (-0.8177, -4.048, -1.713), (-0.8302, -4.048, 0.9603), (0.8302, -4.048, 0.9603), (0.8177, -4.048, -1.176), (0.8302, -4.048, 0.149), (0.8177, -4.048, -1.713), (-0.4848, -4.048, 0.6639), (-0.4848, -4.048, 0.4454), (-0.4921, -4.048, -1.713), (-0.4921, -4.048, -1.176), (0.4848, -4.048, 0.6639), (0.4921, -4.048, -1.713), (0.4848, -4.048, 0.4454), (0.4921, -4.048, -1.176), (-0.8177, -4.223, -1.713), (-1.0, -4.223, -1.713), (-1.0, -4.223, -1.176), (1.0, -4.223, -1.713), (1.0, -4.223, -1.176), (0.8177, -4.223, -1.176), (-0.8177, -4.223, -1.176), (-0.4921, -4.223, -1.713), (0.4921, -4.223, -1.176), (0.8177, -4.223, -1.713), (0.4921, -4.223, -1.713), (-0.4921, -4.223, -1.176), (1.0, 1.799, -1.049), (-1.0, 1.799, -1.049), (1.0, 1.983, -1.713), (-1.0, 1.983, -1.713), (1.0, 1.983, -1.049), (-1.0, 1.983, -1.049), (-1.0, 1.799, -0.312), (-1.0, 1.799, 0.6991), (1.0, 1.799, -0.312), (1.0, 1.799, 0.6991), (0.7184, 1.799, 0.6991), (-0.7201, 1.799, 0.6991), (0.7496, 1.983, -1.713), (-0.7268, 1.983, -1.713), (0.6939, 1.769, 1.0), (-0.6948, 1.769, 1.0), (0.7496, 1.983, -1.049), (-0.725, 1.983, -1.049), (-0.7229, 1.799, -0.312), (0.7184, 1.799, -0.312), (-0.9148, -2.644, 4.034), (-1.0, -2.972, 2.374), (1.0, -2.972, 2.374), (0.9148, -2.644, 4.034), (1.0, -2.972, 1.963), (1.0, -2.655, 2.004), (-1.0, -2.972, 1.963), (-1.0, -2.656, 1.963), (1.257, -2.915, 1.041), (1.257, -2.717, 1.041), (1.257, -2.915, 1.924), (1.257, -2.713, 1.962), (0.9659, -0.9346, 1.0), (-0.966, -0.9346, 1.0), (0.9148, -1.0, 4.542), (-0.9148, -1.0, 4.542), (-1.288, -2.661, 1.044), (-1.288, -2.972, 1.044), (-1.288, -2.972, 1.919), (-1.288, -2.656, 1.919), (-0.9354, -1.319, 1.635), (-0.9148, -1.255, 4.287), (0.9148, -1.255, 4.287), (0.9354, -1.319, 1.635), (-0.9354, -2.481, 1.471), (-0.9148, -2.503, 3.759), (0.9354, -2.481, 1.471), (0.9148, -2.503, 3.759), (1.0, -2.546, 1.472), (1.0, -1.255, 1.634), (-1.0, -1.255, 1.634), (-1.0, -2.546, 1.472), (0.9354, -2.46, 0.02511), (0.9354, -1.324, 0.006194), (-0.9354, -1.324, 0.006194), (-0.9354, -2.46, 0.02511), (-1.047, -1.0, -1.713), (-1.047, 1.799, -1.713), (-1.011, -0.9346, 1.0), (-1.047, 1.799, 0.6991), (-1.011, 1.769, 1.0), (-1.047, 1.799, -1.049), (-1.047, 1.799, -0.312), (1.047, 1.799, -1.713), (1.047, -1.0, -1.713), (1.047, 1.799, 0.6991), (1.011, 1.769, 1.0), (1.011, -0.9346, 1.0), (1.047, 1.799, -1.049), (1.047, 1.799, -0.312), (1.154, 1.799, -1.713), (1.154, 1.799, -1.049), (1.154, 1.983, -1.713), (1.154, 1.983, -1.049), (-1.154, 1.799, -1.713), (-1.154, 1.799, -1.049), (-1.154, 1.983, -1.713), (-1.154, 1.983, -1.049), (0.1154, 1.983, -1.713), (-0.1116, 1.983, -1.713), (0.1154, 1.799, -1.713), (-0.1116, 1.799, -1.713), (0.1154, 1.983, -1.872), (-0.1116, 1.983, -1.872), (0.1154, 1.799, -1.872), (-0.1116, 1.799, -1.872), (0.07565, 2.084, -1.713), (-0.0719, 2.084, -1.713), (0.1154, 2.044, -1.872), (-0.1116, 2.044, -1.872), (0.07565, 2.188, -1.713), (-0.0719, 2.188, -1.713), (0.1154, 2.228, -1.872), (-0.1116, 2.228, -1.872), (0.1154, 2.044, -1.713), (-0.1116, 2.044, -1.713), (0.1154, 2.228, -1.713), (-0.1116, 2.228, -1.713), (0.07565, 2.084, -1.332), (-0.0719, 2.084, -1.332), (0.07565, 2.188, -1.332), (-0.0719, 2.188, -1.332), (0.9659, 1.769, 1.16), (0.9659, -0.9346, 1.16), (-0.6948, 1.769, 1.16), (-0.966, 1.769, 1.16), (-0.966, -0.9346, 1.16), (0.8416, 1.645, 1.16), (0.8416, -0.8103, 1.16), (-0.8416, 1.645, 1.16), (-0.8416, -0.8103, 1.16), (0.6939, 1.769, 1.16), (-1.011, -0.9346, 1.16), (-1.011, 1.769, 1.16), (1.011, 1.769, 1.16), (1.011, -0.9346, 1.16), (-1.011, -0.9346, 1.16), (-1.011, -0.9346, 1.0), (-0.6948, 1.769, 1.0), (-0.966, 1.769, 1.0), (1.011, -0.9346, 1.0), (1.011, -0.9346, 1.16), (0.9659, 1.769, 1.0), (0.6939, 1.769, 1.0), (-1.011, 1.769, 1.0), (1.011, 1.769, 1.0), (-0.6948, 1.769, 1.16), (-0.966, 1.769, 1.16), (0.9659, 1.769, 1.16), (0.6939, 1.769, 1.16), (-1.011, 1.769, 1.16), (1.011, 1.769, 1.16), (-1.011, -0.9346, 1.16), (-1.011, -0.9346, 1.0), (1.011, -0.9346, 1.0), (1.011, -0.9346, 1.16), (-1.011, 1.769, 1.0), (1.011, 1.769, 1.0), (-1.011, 1.769, 1.16), (1.011, 1.769, 1.16), (-1.037, -0.9346, 1.16), (-1.037, -0.9346, 1.0), (-1.037, 1.769, 1.0), (-1.037, 1.769, 1.16), (1.034, -0.9346, 1.0), (1.034, -0.9346, 1.16), (1.034, 1.769, 1.0), (1.034, 1.769, 1.16), (-0.6948, 1.803, 1.0), (-0.966, 1.803, 1.0), (0.9659, 1.803, 1.0), (0.6939, 1.803, 1.0), (-1.011, 1.803, 1.0), (1.011, 1.803, 1.0), (-0.6948, 1.803, 1.16), (-0.966, 1.803, 1.16), (0.9659, 1.803, 1.16), (0.6939, 1.803, 1.16), (-1.011, 1.803, 1.16), (1.011, 1.803, 1.16), (1.011, 1.803, 1.16), (1.011, 1.803, 1.0), (-1.011, 1.803, 1.16), (-1.011, 1.803, 1.0), (-1.037, 1.803, 1.16), (-1.037, 1.803, 1.0), (1.034, 1.803, 1.16), (1.034, 1.803, 1.0), (0.8394, -0.8498, 4.589), (-0.8394, -0.8498, 4.589), (0.7535, -0.8498, 4.476), (-0.7535, -0.8498, 4.476), (1.046, 1.749, -0.06885), (1.047, 1.749, 0.2345), (1.026, -0.91, -0.0543), (1.022, -0.9039, 0.1976), (-1.046, 1.749, -0.06117), (-1.047, 1.749, 0.2269), (-1.026, -0.9102, -0.06011), (-1.022, -0.9037, 0.2057), (1.047, 1.799, -0.1191), (1.047, 1.799, 0.2852), (1.026, -0.9612, -0.104), (1.021, -0.9528, 0.2469), (-1.047, 1.799, -0.1112), (-1.047, 1.799, 0.2773), (-1.026, -0.9614, -0.1101), (-1.021, -0.9526, 0.2553), (1.037, 1.749, -0.06953), (1.038, 1.749, 0.2338), (1.017, -0.9099, -0.05498), (1.013, -0.9038, 0.1969), (-1.037, 1.749, -0.06188), (-1.038, 1.749, 0.2262), (-1.017, -0.91, -0.06081), (-1.013, -0.9036, 0.205), (-1.0, 1.855, -0.1023), (-1.0, 1.855, 0.4893), (1.0, 1.855, -0.1023), (1.0, 1.855, 0.4893), (-0.7201, 1.855, 0.4893), (0.7184, 1.855, -0.1023), (0.7184, 1.855, 0.4893), (-0.7229, 1.855, -0.1023), (-0.6323, 1.764, 0.02823), (0.6191, 1.764, 0.02823), (0.6219, 1.764, 0.3588), (-0.6295, 1.764, 0.3588), (-0.6343, 1.831, 0.5731), (-0.7201, 1.831, 0.5731), (0.6239, 1.831, -0.1861), (0.7184, 1.831, -0.1861), (0.7184, 1.831, 0.5731), (-0.7229, 1.831, -0.1861), (-0.6371, 1.831, -0.1861), (0.6267, 1.831, 0.5731), (-0.4921, -4.092, 0.8823), (-0.8177, -4.092, 0.8823), (-0.8177, -4.092, 0.227), (0.4921, -4.092, 0.227), (0.8177, -4.092, 0.227), (0.8177, -4.092, 0.8823), (-0.4921, -4.092, 0.227), (0.4921, -4.092, 0.8823), (1.0, -4.048, 0.1093), (1.0, -4.048, 1.0), (-1.0, -4.048, 0.1093), (-1.0, -4.048, 1.0), (-0.8177, -4.048, 1.0), (0.8177, -4.048, 0.1093), (-0.8177, -4.048, 0.1093), (0.8177, -4.048, 1.0), (0.9483, -4.076, 0.1639), (0.9483, -4.076, 0.9454), (-0.9483, -4.076, 0.1639), (-0.9483, -4.076, 0.9454), (-0.8302, -4.076, 0.9454), (0.8302, -4.076, 0.1639), (-0.8302, -4.076, 0.1639), (0.8302, -4.076, 0.9454), (0.4921, -4.048, 1.0), (-0.4921, -4.048, 1.0), (-0.4921, -4.048, 0.1093), (0.4921, -4.048, 0.1093), (-0.4921, -4.048, -0.03351), (-0.4921, -4.048, -0.1763), (-0.4921, -4.048, -0.319), (-0.4921, -4.048, -0.4618), (-0.4921, -4.048, -0.6046), (-0.4921, -4.048, -0.7474), (-0.4921, -4.048, -0.8901), (-0.4921, -4.048, -1.033), (-0.3828, -4.048, 0.1093), (-0.2734, -4.048, 0.1093), (-0.164, -4.048, 0.1093), (-0.05468, -4.048, 0.1093), (0.05468, -4.048, 0.1093), (0.164, -4.048, 0.1093), (0.2734, -4.048, 0.1093), (0.3828, -4.048, 0.1093), (-0.3828, -4.048, -1.176), (-0.2734, -4.048, -1.176), (-0.164, -4.048, -1.176), (-0.05468, -4.048, -1.176), (0.05468, -4.048, -1.176), (0.164, -4.048, -1.176), (0.2734, -4.048, -1.176), (0.3828, -4.048, -1.176), (0.4921, -4.048, -0.03351), (0.4921, -4.048, -0.1763), (0.4921, -4.048, -0.319), (0.4921, -4.048, -0.4618), (0.4921, -4.048, -0.6046), (0.4921, -4.048, -0.7474), (0.4921, -4.048, -0.8901), (0.4921, -4.048, -1.033), (-0.3828, -4.048, -0.03351), (-0.2734, -4.048, -0.03351), (-0.164, -4.048, -0.03351), (-0.05468, -4.048, -0.03351), (0.05468, -4.048, -0.03351), (0.164, -4.048, -0.03351), (0.2734, -4.048, -0.03351), (0.3828, -4.048, -0.03351), (-0.3828, -4.048, -0.1763), (-0.2734, -4.048, -0.1763), (-0.164, -4.048, -0.1763), (-0.05468, -4.048, -0.1763), (0.05468, -4.048, -0.1763), (0.164, -4.048, -0.1763), (0.2734, -4.048, -0.1763), (0.3828, -4.048, -0.1763), (-0.3828, -4.048, -0.319), (-0.2734, -4.048, -0.319), (-0.164, -4.048, -0.319), (-0.05468, -4.048, -0.319), (0.05468, -4.048, -0.319), (0.164, -4.048, -0.319), (0.2734, -4.048, -0.319), (0.3828, -4.048, -0.319), (-0.3828, -4.048, -0.4618), (-0.2734, -4.048, -0.4618), (-0.164, -4.048, -0.4618), (-0.05468, -4.048, -0.4618), (0.05468, -4.048, -0.4618), (0.164, -4.048, -0.4618), (0.2734, -4.048, -0.4618), (0.3828, -4.048, -0.4618), (-0.3828, -4.048, -0.6046), (-0.2734, -4.048, -0.6046), (-0.164, -4.048, -0.6046), (-0.05468, -4.048, -0.6046), (0.05468, -4.048, -0.6046), (0.164, -4.048, -0.6046), (0.2734, -4.048, -0.6046), (0.3828, -4.048, -0.6046), (-0.3828, -4.048, -0.7474), (-0.2734, -4.048, -0.7474), (-0.164, -4.048, -0.7474), (-0.05468, -4.048, -0.7474), (0.05468, -4.048, -0.7474), (0.164, -4.048, -0.7474), (0.2734, -4.048, -0.7474), (0.3828, -4.048, -0.7474), (-0.3828, -4.048, -0.8901), (-0.2734, -4.048, -0.8901), (-0.164, -4.048, -0.8901), (-0.05468, -4.048, -0.8901), (0.05468, -4.048, -0.8901), (0.164, -4.048, -0.8901), (0.2734, -4.048, -0.8901), (0.3828, -4.048, -0.8901), (-0.3828, -4.048, -1.033), (-0.2734, -4.048, -1.033), (-0.164, -4.048, -1.033), (-0.05468, -4.048, -1.033), (0.05468, -4.048, -1.033), (0.164, -4.048, -1.033), (0.2734, -4.048, -1.033), (0.3828, -4.048, -1.033), (-0.4921, -3.975, -1.033), (-0.4921, -3.975, -1.176), (0.3828, -3.975, 0.1093), (0.4921, -3.975, 0.1093), (0.3828, -3.975, -1.176), (0.4921, -3.975, -1.176), (0.4921, -3.975, -1.033), (-0.4921, -3.975, 0.1093), (-0.4921, -3.975, -0.03351), (-0.4921, -3.975, -0.1763), (-0.4921, -3.975, -0.319), (-0.4921, -3.975, -0.4618), (-0.4921, -3.975, -0.6046), (-0.4921, -3.975, -0.7474), (-0.4921, -3.975, -0.8901), (-0.3828, -3.975, 0.1093), (-0.2734, -3.975, 0.1093), (-0.164, -3.975, 0.1093), (-0.05468, -3.975, 0.1093), (0.05468, -3.975, 0.1093), (0.164, -3.975, 0.1093), (0.2734, -3.975, 0.1093), (-0.3828, -3.975, -1.176), (-0.2734, -3.975, -1.176), (-0.164, -3.975, -1.176), (-0.05468, -3.975, -1.176), (0.05468, -3.975, -1.176), (0.164, -3.975, -1.176), (0.2734, -3.975, -1.176), (0.4921, -3.975, -0.03351), (0.4921, -3.975, -0.1763), (0.4921, -3.975, -0.319), (0.4921, -3.975, -0.4618), (0.4921, -3.975, -0.6046), (0.4921, -3.975, -0.7474), (0.4921, -3.975, -0.8901), (0.3828, -3.975, -0.03351), (-0.3828, -3.975, -0.03351), (-0.2734, -3.975, -0.03351), (-0.164, -3.975, -0.03351), (-0.05468, -3.975, -0.03351), (0.05468, -3.975, -0.03351), (0.164, -3.975, -0.03351), (0.2734, -3.975, -0.03351), (0.3828, -3.975, -0.1763), (-0.3828, -3.975, -0.1763), (-0.2734, -3.975, -0.1763), (-0.164, -3.975, -0.1763), (-0.05468, -3.975, -0.1763), (0.05468, -3.975, -0.1763), (0.164, -3.975, -0.1763), (0.2734, -3.975, -0.1763), (0.3828, -3.975, -0.319), (-0.3828, -3.975, -0.319), (-0.2734, -3.975, -0.319), (-0.164, -3.975, -0.319), (-0.05468, -3.975, -0.319), (0.05468, -3.975, -0.319), (0.164, -3.975, -0.319), (0.2734, -3.975, -0.319), (0.3828, -3.975, -0.4618), (-0.3828, -3.975, -0.4618), (-0.2734, -3.975, -0.4618), (-0.164, -3.975, -0.4618), (-0.05468, -3.975, -0.4618), (0.05468, -3.975, -0.4618), (0.164, -3.975, -0.4618), (0.2734, -3.975, -0.4618), (0.3828, -3.975, -0.6046), (-0.3828, -3.975, -0.6046), (-0.2734, -3.975, -0.6046), (-0.164, -3.975, -0.6046), (-0.05468, -3.975, -0.6046), (0.05468, -3.975, -0.6046), (0.164, -3.975, -0.6046), (0.2734, -3.975, -0.6046), (0.3828, -3.975, -0.7474), (-0.3828, -3.975, -0.7474), (-0.2734, -3.975, -0.7474), (-0.164, -3.975, -0.7474), (-0.05468, -3.975, -0.7474), (0.05468, -3.975, -0.7474), (0.164, -3.975, -0.7474), (0.2734, -3.975, -0.7474), (0.3828, -3.975, -0.8901), (-0.3828, -3.975, -0.8901), (-0.2734, -3.975, -0.8901), (-0.164, -3.975, -0.8901), (-0.05468, -3.975, -0.8901), (0.05468, -3.975, -0.8901), (0.164, -3.975, -0.8901), (0.2734, -3.975, -0.8901), (0.3828, -3.975, -1.033), (-0.3828, -3.975, -1.033), (-0.2734, -3.975, -1.033), (-0.164, -3.975, -1.033), (-0.05468, -3.975, -1.033), (0.05468, -3.975, -1.033), (0.164, -3.975, -1.033), (0.2734, -3.975, -1.033), (-0.6371, 1.799, -0.312), (0.6239, 1.799, -0.312), (0.6267, 1.799, 0.6991), (-0.6343, 1.799, 0.6991), (-0.9548, -1.12, 1.885), (0.9444, -1.12, 1.885), (-0.8606, -1.12, 4.316), (0.8502, -1.12, 4.316), (0.8832, -2.53, 3.904), (0.9848, -2.606, 1.454), (0.847, -1.223, 4.392), (0.9727, -1.215, 1.484), (-0.8543, -2.53, 3.904), (-0.981, -2.606, 1.454), (-0.8091, -1.223, 4.392), (-0.9659, -1.215, 1.484), (-0.995, -2.982, 2.268), (0.9816, -2.994, 2.238), (-0.8853, -2.633, 3.953), (0.8778, -2.633, 3.953)], [], [(0, 1, 2, 3, 169, 168), (7, 6, 39, 38), (0, 88, 156, 151), (33, 35, 121, 120), (94, 89, 149, 150), (32, 97, 98, 102), (21, 20, 12, 67, 73, 70, 62, 13), (35, 2, 9, 121), (1, 33, 120, 8), (2, 1, 8, 9), (12, 57, 80, 79), (315, 316, 329, 328, 319, 313, 18, 19), (20, 23, 313, 312, 57, 12), (22, 21, 13, 56, 314, 315), (110, 109, 19, 18), (124, 125, 126, 127), (22, 315, 19, 109, 114), (27, 10, 137, 136), (313, 23, 112, 110, 18), (22, 114, 126, 125), (46, 26, 21, 22), (29, 40, 23, 20), (26, 29, 20, 21), (9, 8, 29, 26), (8, 120, 40, 29), (121, 9, 26, 46), (122, 123, 108, 111), (17, 11, 138, 129), (40, 113, 119, 117), (7, 4, 195, 197), (193, 192, 214, 215), (155, 154, 213, 208), (146, 35, 194, 200), (36, 38, 39, 37), (4, 7, 38, 36), (6, 5, 37, 39), (5, 4, 36, 37), (10, 27, 40, 120), (28, 16, 122, 111), (11, 17, 123, 121), (16, 10, 120, 122), (30, 11, 121, 46), (17, 31, 108, 123), (31, 30, 46, 115, 108), (27, 28, 111, 113, 40), (28, 27, 136, 135), (31, 17, 129, 133), (10, 16, 130, 137), (16, 28, 135, 130), (30, 31, 133, 139), (11, 30, 139, 138), (79, 80, 81, 85), (56, 60, 318, 314), (63, 15, 323, 324), (73, 67, 85, 86), (318, 60, 71, 339, 338, 337, 336, 335, 334, 333, 332, 330), (317, 319, 309, 308), (65, 75, 84, 81), (317, 65, 57, 312), (58, 61, 326, 322), (408, 400, 501, 509), (68, 69, 74, 72), (13, 62, 76, 77), (318, 330, 310, 306), (331, 356, 357, 358, 359, 360, 361, 362, 363, 75, 65, 317), (56, 13, 77, 78), (76, 82, 78, 77), (85, 81, 84, 86), (83, 87, 82, 76), (86, 84, 87, 83), (62, 70, 83, 76), (70, 73, 86, 83), (57, 65, 81, 80), (67, 12, 79, 85), (71, 60, 82, 87), (60, 56, 78, 82), (75, 355, 354, 353, 352, 351, 350, 349, 348, 71, 87, 84), (93, 105, 101, 91), (0, 168, 166, 100, 90), (88, 0, 158, 159), (91, 3, 162, 164), (89, 88, 92, 104, 105, 93), (96, 107, 289, 286), (94, 106, 528, 529, 107, 96, 88, 89), (98, 107, 299, 300), (107, 98, 290, 289), (102, 98, 530, 531, 99, 103), (103, 99, 95, 34), (101, 105, 104, 100, 166, 167), (100, 104, 92, 90), (24, 47, 108, 109), (25, 24, 109, 110), (42, 25, 110, 111), (47, 42, 111, 108), (116, 117, 119, 118), (112, 113, 111, 110), (115, 114, 109, 108), (113, 112, 118, 119), (112, 23, 116, 118), (23, 40, 117, 116), (44, 41, 120, 121), (45, 123, 257, 259), (45, 44, 121, 123), (41, 43, 122, 120), (115, 46, 124, 127), (46, 22, 125, 124), (114, 115, 127, 126), (134, 131, 141, 140), (42, 47, 55, 50), (135, 133, 129, 130), (44, 52, 49, 41), (52, 53, 129, 138), (51, 49, 137, 130), (49, 52, 138, 137), (53, 51, 130, 129), (45, 53, 52, 44), (45, 43, 51, 53), (41, 49, 51, 43), (55, 54, 139, 133), (48, 50, 135, 136), (54, 48, 136, 139), (50, 55, 133, 135), (42, 50, 48, 25), (24, 25, 48, 54), (47, 24, 54, 55), (131, 134, 136, 137), (132, 128, 138, 139), (134, 132, 139, 136), (128, 131, 137, 138), (140, 141, 142, 143), (131, 128, 142, 141), (128, 132, 143, 142), (132, 134, 140, 143), (144, 274, 272, 150, 149, 145), (2, 35, 146, 275, 274, 144), (95, 94, 150, 272, 273, 147), (89, 3, 145, 149), (4, 5, 196, 195), (34, 95, 147, 148), (3, 2, 144, 145), (151, 156, 157, 268, 270, 152), (33, 155, 203, 191), (96, 97, 153, 269, 268, 157), (33, 1, 152, 270, 271, 155), (97, 32, 154, 153), (1, 0, 151, 152), (88, 96, 157, 156), (159, 158, 160, 161), (92, 88, 159, 161), (0, 90, 160, 158), (90, 92, 161, 160), (162, 163, 165, 164), (93, 91, 164, 165), (3, 89, 163, 162), (89, 93, 165, 163), (170, 172, 173, 171), (169, 167, 171, 173), (167, 169, 3, 91, 101), (166, 168, 172, 170), (168, 169, 173, 172), (170, 171, 177, 176), (182, 176, 180, 184), (166, 170, 176, 182), (167, 166, 182, 183), (171, 167, 183, 177), (185, 184, 180, 181), (176, 177, 181, 180), (177, 183, 185, 181), (179, 175, 187, 189), (174, 175, 183, 182), (179, 178, 184, 185), (178, 174, 182, 184), (175, 179, 185, 183), (187, 186, 188, 189), (178, 179, 189, 188), (174, 178, 188, 186), (175, 174, 186, 187), (195, 196, 191, 190), (197, 195, 190, 199, 192, 193), (196, 198, 194, 191), (198, 197, 193, 194), (194, 193, 201, 200), (190, 191, 203, 202), (154, 32, 210, 213), (103, 34, 207, 206), (35, 33, 191, 194), (146, 200, 204, 205), (5, 6, 198, 196), (203, 155, 208, 209), (6, 7, 197, 198), (200, 201, 218, 204), (215, 214, 242, 243), (225, 227, 248, 249), (219, 209, 223, 227), (206, 207, 237, 236), (212, 205, 221, 224), (227, 235, 254, 248), (213, 210, 238, 241), (32, 102, 211, 210), (201, 193, 215, 218), (148, 146, 205, 212), (102, 103, 206, 211), (202, 203, 209, 219), (190, 202, 219, 216), (34, 148, 212, 207), (199, 190, 216, 217), (192, 199, 217, 214), (216, 219, 247, 244), (220, 226, 231, 228), (204, 218, 226, 220), (218, 212, 224, 226), (213, 219, 227, 225), (209, 208, 222, 223), (205, 204, 220, 221), (208, 213, 225, 222), (230, 229, 228, 231), (224, 221, 229, 230), (221, 220, 228, 229), (231, 226, 250, 252), (232, 234, 235, 233), (227, 223, 233, 235), (222, 225, 234, 232), (223, 222, 232, 233), (236, 237, 243, 242), (241, 238, 244, 247), (238, 239, 245, 244), (239, 236, 242, 245), (237, 240, 246, 243), (249, 248, 254, 255), (250, 251, 253, 252), (234, 225, 249, 255), (226, 224, 251, 250), (219, 213, 241, 247), (217, 216, 244, 245), (210, 211, 239, 238), (224, 230, 253, 251), (214, 217, 245, 242), (211, 206, 236, 239), (218, 215, 243, 246), (207, 212, 240, 237), (212, 218, 246, 240), (230, 231, 252, 253), (235, 234, 255, 254), (258, 259, 257, 256), (123, 122, 256, 257), (43, 45, 259, 258), (122, 43, 258, 256), (261, 263, 279, 277), (271, 269, 153, 154, 155), (264, 266, 282, 280), (273, 275, 146, 148, 147), (261, 260, 268, 269), (262, 263, 271, 270), (263, 261, 269, 271), (260, 262, 270, 268), (264, 265, 273, 272), (267, 266, 274, 275), (265, 267, 275, 273), (266, 264, 272, 274), (278, 276, 277, 279), (260, 261, 277, 276), (262, 260, 276, 278), (263, 262, 278, 279), (280, 282, 283, 281), (266, 267, 283, 282), (267, 265, 281, 283), (265, 264, 280, 281), (285, 288, 291, 284), (289, 290, 287, 286), (106, 94, 284, 291), (97, 96, 286, 287), (94, 95, 285, 284), (99, 106, 291, 288), (98, 97, 287, 290), (95, 99, 288, 285), (301, 297, 296, 302), (292, 295, 294, 293), (99, 531, 296, 297), (298, 303, 300, 299), (529, 530, 303, 298), (106, 99, 297, 301), (107, 529, 298, 299), (531, 528, 302, 296), (530, 98, 300, 303), (528, 106, 301, 302), (305, 306, 310, 304), (311, 307, 308, 309), (331, 317, 308, 307), (328, 331, 307, 311), (329, 316, 305, 304), (319, 328, 311, 309), (330, 329, 304, 310), (316, 318, 306, 305), (14, 59, 312, 313), (58, 15, 315, 314), (15, 63, 316, 315), (59, 66, 317, 312), (61, 58, 314, 318), (63, 61, 318, 316), (64, 14, 313, 319), (66, 64, 319, 317), (322, 326, 324, 323), (327, 325, 320, 321), (59, 14, 321, 320), (64, 66, 325, 327), (61, 63, 324, 326), (66, 59, 320, 325), (15, 58, 322, 323), (14, 64, 327, 321), (68, 72, 328, 329), (69, 68, 329, 330), (74, 69, 330, 340, 341, 342, 343, 344, 345, 346, 347, 331), (72, 74, 331, 328), (399, 407, 508, 500), (406, 398, 499, 507), (397, 405, 506, 498), (404, 396, 497, 505), (395, 403, 496, 488), (402, 394, 495, 503), (393, 401, 502, 494), (400, 392, 493, 501), (391, 399, 500, 492), (340, 364, 365, 341), (398, 390, 491, 499), (342, 366, 367, 343), (389, 397, 498, 490), (344, 368, 369, 345), (396, 388, 489, 497), (346, 370, 371, 347), (387, 395, 488, 480), (364, 372, 373, 365), (394, 386, 487, 495), (366, 374, 375, 367), (363, 362, 463, 434), (368, 376, 377, 369), (385, 393, 494, 486), (370, 378, 379, 371), (362, 361, 462, 463), (372, 380, 381, 373), (392, 384, 485, 493), (374, 382, 383, 375), (361, 360, 461, 462), (376, 384, 385, 377), (383, 391, 492, 484), (378, 386, 387, 379), (360, 359, 460, 461), (380, 388, 389, 381), (390, 382, 483, 491), (382, 390, 391, 383), (359, 358, 459, 460), (384, 392, 393, 385), (381, 389, 490, 482), (386, 394, 395, 387), (358, 357, 458, 459), (388, 396, 397, 389), (388, 380, 481, 489), (390, 398, 399, 391), (357, 356, 457, 458), (392, 400, 401, 393), (379, 387, 480, 472), (394, 402, 403, 395), (356, 331, 431, 457), (396, 404, 405, 397), (386, 378, 479, 487), (398, 406, 407, 399), (377, 385, 486, 478), (400, 408, 409, 401), (353, 354, 456, 455), (402, 410, 411, 403), (384, 376, 477, 485), (404, 412, 413, 405), (427, 355, 432, 520), (406, 414, 415, 407), (375, 383, 484, 476), (408, 416, 417, 409), (351, 352, 454, 453), (410, 418, 419, 411), (354, 426, 527, 456), (412, 420, 421, 413), (382, 374, 475, 483), (414, 422, 423, 415), (425, 353, 455, 526), (416, 424, 425, 417), (373, 381, 482, 474), (418, 426, 427, 419), (349, 350, 452, 451), (420, 348, 349, 421), (352, 424, 525, 454), (422, 350, 351, 423), (380, 372, 473, 481), (424, 352, 353, 425), (423, 351, 453, 524), (426, 354, 355, 427), (520, 432, 433, 434), (430, 464, 457, 431), (464, 472, 458, 457), (472, 480, 459, 458), (480, 488, 460, 459), (488, 496, 461, 460), (496, 504, 462, 461), (504, 512, 463, 462), (512, 520, 434, 463), (435, 436, 465, 443), (444, 466, 467, 445), (446, 468, 469, 447), (448, 470, 471, 449), (436, 437, 473, 465), (466, 474, 475, 467), (468, 476, 477, 469), (470, 478, 479, 471), (437, 438, 481, 473), (474, 482, 483, 475), (476, 484, 485, 477), (478, 486, 487, 479), (438, 439, 489, 481), (482, 490, 491, 483), (484, 492, 493, 485), (486, 494, 495, 487), (439, 440, 497, 489), (490, 498, 499, 491), (492, 500, 501, 493), (494, 502, 503, 495), (440, 441, 505, 497), (498, 506, 507, 499), (500, 508, 509, 501), (502, 510, 511, 503), (441, 442, 513, 505), (506, 514, 515, 507), (508, 516, 517, 509), (510, 518, 519, 511), (442, 428, 521, 513), (514, 522, 523, 515), (516, 524, 525, 517), (518, 526, 527, 519), (428, 429, 450, 521), (522, 451, 452, 523), (524, 453, 454, 525), (526, 455, 456, 527), (401, 409, 510, 502), (410, 402, 503, 511), (403, 411, 504, 496), (339, 71, 429, 428), (412, 404, 505, 513), (405, 413, 514, 506), (414, 406, 507, 515), (330, 332, 436, 435), (407, 415, 516, 508), (332, 333, 437, 436), (364, 340, 443, 465), (416, 408, 509, 517), (331, 347, 430, 431), (333, 334, 438, 437), (341, 365, 466, 444), (409, 417, 518, 510), (355, 75, 433, 432), (334, 335, 439, 438), (366, 342, 445, 467), (418, 410, 511, 519), (335, 336, 440, 439), (343, 367, 468, 446), (411, 419, 512, 504), (75, 363, 434, 433), (336, 337, 441, 440), (368, 344, 447, 469), (420, 412, 513, 521), (337, 338, 442, 441), (345, 369, 470, 448), (413, 421, 522, 514), (338, 339, 428, 442), (370, 346, 449, 471), (422, 414, 515, 523), (340, 330, 435, 443), (347, 371, 464, 430), (415, 423, 524, 516), (372, 364, 465, 473), (424, 416, 517, 525), (342, 341, 444, 445), (365, 373, 474, 466), (417, 425, 526, 518), (374, 366, 467, 475), (426, 418, 519, 527), (344, 343, 446, 447), (367, 375, 476, 468), (419, 427, 520, 512), (376, 368, 469, 477), (348, 420, 521, 450), (346, 345, 448, 449), (369, 377, 478, 470), (421, 349, 451, 522), (378, 370, 471, 479), (350, 422, 523, 452), (71, 348, 450, 429), (371, 379, 472, 464), (292, 293, 529, 528), (294, 295, 531, 530), (295, 292, 528, 531), (293, 294, 530, 529), (532, 533, 535, 534), (536, 537, 539, 538), (540, 541, 543, 542), (544, 545, 547, 546)])
me_cube.polygons.foreach_set('material_index', [1, 1, 0, 0, 0, 0, 1, 0, 0, 0, 1, 0, 0, 0, 0, 0, 0, 0, 0, 0, 0, 0, 1, 1, 0, 0, 0, 0, 1, 1, 0, 0, 0, 2, 1, 1, 1, 0, 0, 0, 0, 0, 0, 0, 0, 0, 0, 0, 0, 0, 0, 1, 0, 5, 1, 1, 3, 1, 0, 5, 1, 2, 1, 3, 1, 1, 1, 1, 1, 1, 1, 1, 1, 1, 1, 1, 1, 1, 1, 1, 1, 1, 4, 0, 4, 4, 0, 0, 1, 1, 0, 0, 0, 0, 0, 0, 0, 0, 0, 0, 0, 0, 0, 0, 1, 0, 0, 2, 0, 2, 0, 0, 0, 2, 0, 0, 0, 0, 0, 0, 2, 0, 0, 0, 0, 0, 0, 0, 0, 2, 2, 2, 2, 0, 0, 0, 0, 1, 0, 0, 0, 0, 0, 0, 0, 0, 0, 1, 1, 1, 1, 1, 1, 1, 1, 1, 1, 1, 1, 0, 1, 1, 1, 1, 1, 1, 1, 1, 1, 1, 1, 1, 1, 1, 1, 1, 1, 2, 2, 2, 2, 2, 2, 0, 0, 0, 0, 1, 0, 1, 0, 1, 0, 0, 0, 0, 1, 0, 0, 0, 0, 0, 0, 0, 0, 0, 0, 1, 1, 0, 0, 0, 0, 0, 0, 2, 0, 0, 1, 2, 1, 0, 0, 2, 2, 2, 2, 2, 2, 2, 0, 0, 0, 1, 0, 0, 1, 0, 1, 0, 0, 2, 2, 0, 0, 0, 0, 0, 0, 0, 0, 0, 0, 0, 0, 0, 0, 0, 0, 1, 0, 0, 0, 1, 0, 0, 0, 4, 4, 4, 4, 4, 4, 4, 4, 5, 1, 5, 5, 5, 4, 5, 5, 5, 5, 3, 3, 3, 3, 3, 3, 3, 3, 0, 0, 0, 0, 0, 0, 0, 0, 5, 5, 5, 5, 0, 5, 5, 5, 0, 0, 0, 0, 1, 1, 1, 1, 1, 1, 1, 1, 1, 1, 1, 1, 1, 1, 1, 1, 1, 1, 1, 1, 1, 1, 1, 1, 1, 1, 1, 1, 1, 1, 1, 1, 1, 1, 1, 1, 1, 1, 1, 1, 1, 1, 1, 1, 1, 1, 1, 1, 1, 1, 1, 1, 1, 1, 1, 1, 1, 1, 1, 1, 1, 1, 1, 1, 1, 1, 1, 1, 1, 1, 1, 1, 1, 1, 1, 1, 1, 1, 1, 1, 2, 2, 2, 2, 2, 2, 2, 2, 2, 2, 2, 2, 2, 2, 2, 2, 2, 2, 2, 2, 2, 2, 2, 2, 2, 2, 2, 2, 2, 2, 2, 2, 2, 2, 2, 2, 2, 2, 2, 2, 2, 2, 2, 2, 2, 1, 1, 1, 1, 1, 1, 1, 1, 1, 1, 1, 1, 0, 1, 1, 1, 1, 1, 1, 1, 1, 1, 1, 1, 1, 1, 1, 1, 1, 1, 1, 1, 1, 0, 1, 1, 1, 1, 0, 1, 1, 1, 1, 0, 1, 1, 1, 1, 0, 1, 1, 1, 1, 1, 1, 0, 0, 0, 0, 6, 6, 6, 6])
me_cube.materials.append(mat_paint)
me_cube.materials.append(mat_chrome)
me_cube.materials.append(mat_tires)
me_cube.materials.append(mat_headlights)
me_cube.materials.append(mat_tailights)
me_cube.materials.append(mat_turnlights)
me_cube.materials.append(mat_window)
me_cube.use_remesh_preserve_volume = False
me_cube.use_remesh_preserve_attributes = False
me_cube.use_mirror_vertex_groups = False
me_cube.update()

# ---- curves / text
cu_beziercircle = bpy.data.curves.new('BezierCircle', 'CURVE')
cu_beziercircle.dimensions = '3D'
_sp = cu_beziercircle.splines.new('BEZIER'); _sp.bezier_points.add(3)
_sp.bezier_points.foreach_set('co', [-1.0, 0.0, 0.0, 0.0, 1.0, 0.0, 1.0, 0.0, 0.0, 0.0, -1.0, 0.0])
_sp.bezier_points.foreach_set('handle_left', [-1.0, -0.5521, 0.0, -0.5521, 1.0, 0.0, 1.0, 0.5521, 0.0, 0.5521, -1.0, 0.0])
_sp.bezier_points.foreach_set('handle_right', [-1.0, 0.5521, 0.0, 0.5521, 1.0, 0.0, 1.0, -0.5521, 0.0, -0.5521, -1.0, 0.0])
for _p, _l, _r in zip(_sp.bezier_points, ['AUTO', 'AUTO', 'AUTO', 'AUTO'], ['AUTO', 'AUTO', 'AUTO', 'AUTO']): _p.handle_left_type = _l; _p.handle_right_type = _r
_sp.order_u = 0
_sp.order_v = 0
_sp.use_cyclic_u = True
cu_beziercircle.use_path = True
cu_beziercircle.use_path_follow = True
cu_beziercircle.use_path_clamp = True
cu_beziercircle.bevel_resolution = 0
cu_beziercircle.eval_time = -1.0
cu_beziercircle.fill_mode = 'HALF'

# ---- objects
ob_empty = bpy.data.objects.new('Empty', None)
ob_beziercircle = bpy.data.objects.new('BezierCircle', cu_beziercircle)
ob_camera = bpy.data.objects.new('Camera', cam_camera)
ob_lamp_002 = bpy.data.objects.new('Lamp.002', light_lamp_002)
ob_lamp_001 = bpy.data.objects.new('Lamp.001', light_lamp_001)
ob_cylinder_002 = bpy.data.objects.new('Cylinder.002', me_cylinder_009)
ob_cylinder_001 = bpy.data.objects.new('Cylinder.001', me_cylinder_008)
ob_cylinder_000 = bpy.data.objects.new('Cylinder.000', me_cylinder_007)
ob_cylinder_005 = bpy.data.objects.new('Cylinder.005', me_cylinder_006)
ob_cylinder_004 = bpy.data.objects.new('Cylinder.004', me_cylinder_005)
ob_cylinder_003 = bpy.data.objects.new('Cylinder.003', me_cylinder_004)
ob_truck = bpy.data.objects.new('Truck', me_cube)
ob_lamp = bpy.data.objects.new('Lamp', light_lamp)

# ---- transforms, parenting, visibility, modifiers, constraints
ob_empty.location = (-0.1176, 1.013, 1.29)
ob_empty.empty_display_type = 'SPHERE'
ob_empty.empty_image_offset = (0.0, 0.0)
ob_empty.lineart.crease_threshold = 0.0
ob_beziercircle.location = (-0.03861, 0.09516, 4.369)
ob_beziercircle.scale = (7.817, 7.817, 7.817)
ob_beziercircle.lineart.crease_threshold = 0.0
ob_camera.parent = ob_beziercircle
ob_camera.matrix_parent_inverse = Matrix(((0.1279, 0.001157, -2.91e-11, 0.05965), (-0.0003847, 0.04252, 0.1207, -1.754), (0.001091, -0.1206, 0.04252, -9.848), (0.0, 0.0, 0.0, 1.0)))
ob_camera.location = (16.76, -67.83, 38.72)
ob_camera.rotation_euler = (1.237, 0.0, 3.142)
ob_camera.lock_rotations_4d = False
ob_camera.empty_display_type = 'ARROWS'
ob_camera.color = (0.0, 0.0, 0.0, 0.0)
ob_camera.display_type = 'WIRE'
ob_camera.lineart.crease_threshold = 0.0
_c = ob_camera.constraints.new('TRACK_TO'); _c.name = 'Track To'
_c.active = False
_c.target = ob_empty
ob_lamp_002.location = (-0.8999, -0.626, 12.84)
ob_lamp_002.rotation_euler = (0.002859, 0.001438, 11.97)
ob_lamp_002.scale = (1.022, 1.143, 1.079)
ob_lamp_002.lock_rotations_4d = False
ob_lamp_002.empty_display_type = 'ARROWS'
ob_lamp_002.color = (0.0, 0.0, 0.0, 0.0)
ob_lamp_002.lineart.crease_threshold = 0.0
ob_lamp_001.location = (3.067, 3.963, 6.841)
ob_lamp_001.rotation_euler = (0.5035, 0.3183, 15.19)
ob_lamp_001.scale = (1.022, 1.143, 1.079)
ob_lamp_001.lock_rotations_4d = False
ob_lamp_001.empty_display_type = 'ARROWS'
ob_lamp_001.color = (0.0, 0.0, 0.0, 0.0)
ob_lamp_001.lineart.crease_threshold = 0.0
ob_cylinder_002.location = (-1.354, 1.551, 0.5946)
ob_cylinder_002.rotation_euler = (-3.142, 1.571, 0.0)
ob_cylinder_002.scale = (0.5917, 0.5917, 0.2189)
ob_cylinder_002.lineart.crease_threshold = 0.0
ob_cylinder_001.location = (-1.247, -1.379, 0.5946)
ob_cylinder_001.rotation_euler = (-3.142, 1.571, 0.0)
ob_cylinder_001.scale = (0.5917, 0.5917, 0.2189)
ob_cylinder_001.lineart.crease_threshold = 0.0
ob_cylinder_000.location = (1.112, 1.551, 0.5946)
ob_cylinder_000.rotation_euler = (-0.0, 1.571, 0.0)
ob_cylinder_000.scale = (0.5917, 0.5917, 0.2189)
ob_cylinder_000.lineart.crease_threshold = 0.0
ob_cylinder_005.location = (-0.1187, -1.386, 0.6211)
ob_cylinder_005.rotation_euler = (-0.0, 1.571, 0.0)
ob_cylinder_005.scale = (0.08452, 0.08452, 1.23)
ob_cylinder_005.lineart.crease_threshold = 0.0
ob_cylinder_004.location = (-0.1187, 1.506, 0.6211)
ob_cylinder_004.rotation_euler = (-0.0, 1.571, 0.0)
ob_cylinder_004.scale = (0.08452, 0.08452, 1.23)
ob_cylinder_004.lineart.crease_threshold = 0.0
ob_cylinder_003.location = (1.029, -1.379, 0.5946)
ob_cylinder_003.rotation_euler = (-0.0, 1.571, 0.0)
ob_cylinder_003.scale = (0.5917, 0.5917, 0.2189)
ob_cylinder_003.lineart.crease_threshold = 0.0
ob_truck.location = (-0.1176, 1.013, 1.29)
ob_truck.scale = (1.23, 0.8661, 0.3594)
ob_truck.lock_rotations_4d = False
ob_truck.empty_display_type = 'ARROWS'
ob_truck.lineart.crease_threshold = 0.0
ob_lamp.location = (-0.02553, 11.62, 5.747)
ob_lamp.rotation_euler = (1.162, 0.5601, 15.48)
ob_lamp.scale = (1.022, 1.143, 1.079)
ob_lamp.lock_rotations_4d = False
ob_lamp.empty_display_type = 'ARROWS'
ob_lamp.color = (0.0, 0.0, 0.0, 0.0)
ob_lamp.lineart.crease_threshold = 0.0

# ---- collection membership
col_collection_1.objects.link(ob_empty)
col_collection_1.objects.link(ob_beziercircle)
col_collection_1.objects.link(ob_camera)
col_collection_1.objects.link(ob_lamp_002)
col_collection_1.objects.link(ob_lamp_001)
col_collection_1.objects.link(ob_cylinder_002)
col_collection_1.objects.link(ob_cylinder_001)
col_collection_1.objects.link(ob_cylinder_000)
col_collection_1.objects.link(ob_cylinder_005)
col_collection_1.objects.link(ob_cylinder_004)
col_collection_1.objects.link(ob_cylinder_003)
col_collection_1.objects.link(ob_truck)
col_collection_1.objects.link(ob_lamp)

# ---- scene / render settings (as saved in the file)
scene.camera = ob_camera
scene.frame_start = 0; scene.frame_end = 100; scene.frame_set(0)
scene.render.engine = 'CYCLES'
scene.render.image_settings.color_depth = '16'
scene.render.image_settings.compression = 0
scene.render.resolution_x = 200
scene.render.resolution_y = 200
scene.render.dither_intensity = 0.0
scene.render.film_transparent = True
scene.cycles.use_denoising = False
scene.cycles.samples = 128
scene.cycles.sampling_pattern = 'TABULATED_SOBOL'
scene.cycles.use_adaptive_sampling = False
scene.cycles.use_light_tree = False
scene.cycles.blur_glossy = 0.0
scene.cycles.sample_clamp_indirect = 0.0
scene.view_settings.view_transform = 'Standard'
bpy.context.view_layer.update()

